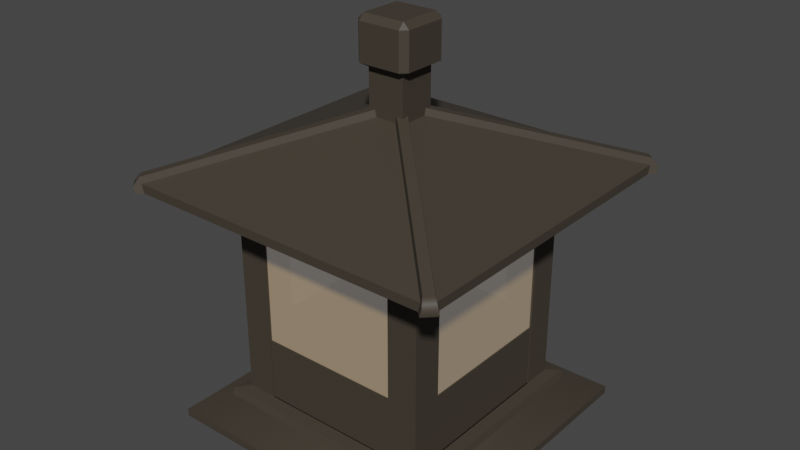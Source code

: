 # Source: lanternStub.blend  (saved by Blender 2.93.21; exported with 4.5.12 LTS)
import bpy
from mathutils import Matrix  # noqa: F401  (used for matrix-valued properties, if any)

bpy.ops.wm.read_factory_settings(use_empty=True)
scene = bpy.context.scene
scene.name = 'Scene'

# ---- collections
col_collection = bpy.data.collections.new('Collection'); scene.collection.children.link(col_collection)

# ---- materials (node trees are filled in below, after node groups)
mat_metall = bpy.data.materials.new('metall')
mat_metall.use_transparent_shadow = False
mat_metall.diffuse_color = (0.05195, 0.0422, 0.03065, 1.0)
mat_paper = bpy.data.materials.new('paper')
mat_paper.surface_render_method = 'BLENDED'
mat_paper.blend_method = 'BLEND'
mat_paper.use_transparent_shadow = False
mat_paper.diffuse_color = (0.3403, 0.2055, 0.06862, 0.6888)

# ---- material node trees
mat_metall.use_nodes = True; mat_metall.node_tree.nodes.clear()
_N = mat_metall.node_tree.nodes; _L = mat_metall.node_tree.links
n0 = _N.new('ShaderNodeBsdfPrincipled'); n0.name = 'Principled BSDF'; n0.location = (10, 300)
n0.distribution = 'GGX'
n0.subsurface_method = 'BURLEY'
n0.inputs[0].default_value = (0.05195, 0.0422, 0.03065, 1.0)
n0.inputs[2].default_value = 0.6
n0.inputs[3].default_value = 1.45
n0.inputs[27].default_value = (0.0, 0.0, 0.0, 1.0)
n0.inputs[28].default_value = 1.0
n1 = _N.new('ShaderNodeOutputMaterial'); n1.name = 'Material Output'; n1.location = (320, 270)
_L.new(n0.outputs[0], n1.inputs[0])
n1.is_active_output = True
mat_paper.use_nodes = True; mat_paper.node_tree.nodes.clear()
_N = mat_paper.node_tree.nodes; _L = mat_paper.node_tree.links
n0 = _N.new('ShaderNodeBsdfPrincipled'); n0.name = 'Principled BSDF'; n0.location = (10, 300)
n0.distribution = 'GGX'
n0.subsurface_method = 'BURLEY'
n0.inputs[0].default_value = (0.3403, 0.2055, 0.06862, 1.0)
n0.inputs[2].default_value = 0.6
n0.inputs[3].default_value = 1.45
n0.inputs[4].default_value = 0.6888
n0.inputs[27].default_value = (0.09091, 0.09091, 0.09091, 1.0)
n0.inputs[28].default_value = 1.0
n1 = _N.new('ShaderNodeOutputMaterial'); n1.name = 'Material Output'; n1.location = (320, 270)
_L.new(n0.outputs[0], n1.inputs[0])
n1.is_active_output = True

# ---- world
world_world = bpy.data.worlds.new('World'); scene.world = world_world
world_world.use_nodes = True; world_world.node_tree.nodes.clear()
_N = world_world.node_tree.nodes; _L = world_world.node_tree.links
n0 = _N.new('ShaderNodeOutputWorld'); n0.name = 'World Output'; n0.location = (300, 300)
n1 = _N.new('ShaderNodeBackground'); n1.name = 'Background'; n1.location = (10, 300)
n1.inputs[0].default_value = (0.05088, 0.05088, 0.05088, 1.0)
_L.new(n1.outputs[0], n0.inputs[0])
n0.is_active_output = True
world_world.color = (0.05088, 0.05088, 0.05088)
world_world.use_sun_shadow = False
world_world.sun_shadow_jitter_overblur = 0.0

# ---- meshes
me_chineselantern_metall_0 = bpy.data.meshes.new('ChineseLantern_metall_0')
me_chineselantern_metall_0.from_pydata([(-0.2137, -0.1669, 4.33), (-0.1667, -0.2139, 4.33), (-0.1667, -0.1669, 4.377), (0.1668, -0.1669, 4.377), (0.1668, -0.2139, 4.33), (0.2138, -0.1669, 4.33), (-0.2137, 0.1665, 4.33), (-0.1667, 0.1665, 4.377), (-0.1667, 0.2135, 4.33), (0.1668, 0.2135, 4.33), (0.1668, 0.1665, 4.377), (0.2138, 0.1665, 4.33), (0.7601, 0.7599, 1.276), (-0.76, 0.7599, 1.276), (-0.76, -0.7603, 1.276), (-0.76, 0.7599, 1.276), (0.7601, 0.7599, 1.276), (0.7601, -0.7603, 1.276), (0.7601, -0.7603, 1.276), (-0.76, -0.7603, 1.276), (-0.1667, -0.2139, 4.047), (-0.2137, -0.1669, 4.047), (-0.1462, -0.1464, 4.009), (-0.2137, 0.1665, 4.047), (-0.1667, 0.2135, 4.047), (-0.1462, 0.146, 4.009), (0.1668, 0.2135, 4.047), (0.2138, 0.1665, 4.047), (0.1463, 0.146, 4.009), (0.2138, -0.1669, 4.047), (0.1668, -0.2139, 4.047), (0.1463, -0.1464, 4.009), (-0.08425, -0.1358, 3.723), (-0.1361, -0.08396, 3.723), (-1.275, -1.223, 3.291), (-1.223, -1.274, 3.291), (-1.249, -1.316, 3.229), (-1.317, -1.249, 3.229), (-1.316, -1.234, 3.176), (-1.234, -1.316, 3.176), (-1.234, -1.316, 3.176), (-1.316, -1.234, 3.176), (-1.274, -1.191, 3.175), (-1.192, -1.274, 3.175), (-1.275, -1.223, 3.291), (-1.274, -1.191, 3.175), (-1.316, -1.234, 3.176), (-1.317, -1.249, 3.229), (-1.234, -1.316, 3.176), (-1.192, -1.274, 3.175), (-1.223, -1.274, 3.291), (-1.249, -1.316, 3.229), (-0.1082, -0.02544, 3.609), (-0.1361, -0.08396, 3.723), (-0.1082, -0.02544, 3.609), (-0.02573, -0.1079, 3.609), (-0.02573, -0.1079, 3.609), (-0.08425, -0.1358, 3.723), (0.08425, 0.1358, 3.723), (0.1361, 0.08396, 3.723), (1.275, 1.223, 3.291), (1.223, 1.274, 3.291), (1.249, 1.316, 3.229), (1.317, 1.249, 3.229), (1.316, 1.234, 3.176), (1.234, 1.316, 3.176), (1.234, 1.316, 3.176), (1.316, 1.234, 3.176), (1.274, 1.191, 3.175), (1.192, 1.274, 3.175), (1.275, 1.223, 3.291), (1.274, 1.191, 3.175), (1.316, 1.234, 3.176), (1.317, 1.249, 3.229), (1.234, 1.316, 3.176), (1.192, 1.274, 3.175), (1.223, 1.274, 3.291), (1.249, 1.316, 3.229), (0.1082, 0.02544, 3.609), (0.1361, 0.08396, 3.723), (0.1082, 0.02544, 3.609), (0.02573, 0.1079, 3.609), (0.02573, 0.1079, 3.609), (0.08425, 0.1358, 3.723), (0.5631, 0.7023, 2.016), (0.5631, 0.7853, 2.016), (-0.5631, 0.7853, 2.016), (-0.5631, 0.7023, 2.016), (-0.5631, 0.7023, 1.514), (-0.5631, 0.7853, 1.514), (0.5631, 0.7853, 1.514), (0.5631, 0.7023, 1.514), (0.5631, 0.7853, 1.514), (-0.5631, 0.7853, 1.514), (-0.5631, 0.7853, 2.016), (0.5631, 0.7853, 2.016), (-0.5631, 0.7023, 1.514), (0.5631, 0.7023, 1.514), (0.5631, 0.7023, 2.016), (-0.5631, 0.7023, 2.016), (0.5631, 0.7023, 2.994), (0.5631, 0.7853, 2.994), (-0.5631, 0.7853, 2.994), (-0.5631, 0.7023, 2.994), (-0.5631, 0.7023, 2.889), (-0.5631, 0.7853, 2.889), (0.5631, 0.7853, 2.889), (0.5631, 0.7023, 2.889), (0.5631, 0.7853, 2.889), (-0.5631, 0.7853, 2.889), (-0.5631, 0.7853, 2.994), (0.5631, 0.7853, 2.994), (-0.5631, 0.7023, 2.889), (0.5631, 0.7023, 2.889), (0.5631, 0.7023, 2.994), (-0.5631, 0.7023, 2.994), (0.5631, 0.7023, 3.217), (0.5631, 0.7853, 3.217), (-0.5631, 0.7853, 3.217), (-0.5631, 0.7023, 3.217), (-0.5631, 0.7023, 3.113), (-0.5631, 0.7853, 3.113), (0.5631, 0.7853, 3.113), (0.5631, 0.7023, 3.113), (0.5631, 0.7853, 3.113), (-0.5631, 0.7853, 3.113), (-0.5631, 0.7853, 3.217), (0.5631, 0.7853, 3.217), (-0.5631, 0.7023, 3.113), (0.5631, 0.7023, 3.113), (0.5631, 0.7023, 3.217), (-0.5631, 0.7023, 3.217), (-0.7916, -0.7916, 3.215), (0.7916, -0.7916, 3.215), (0.7916, 0.7916, 3.215), (-0.7916, 0.7916, 3.215), (-0.7916, 0.7916, 1.527), (0.7916, 0.7916, 1.527), (0.7916, -0.7916, 1.527), (-0.7916, -0.7916, 1.527), (-0.2137, -0.1669, 4.33), (-0.1667, -0.1669, 4.377), (-0.1667, 0.1665, 4.377), (-0.2137, 0.1665, 4.33), (-0.1667, -0.2139, 4.33), (-0.2137, -0.1669, 4.33), (-0.2137, -0.1669, 4.047), (-0.1667, -0.2139, 4.047), (-0.1667, -0.1669, 4.377), (-0.1667, -0.2139, 4.33), (0.1668, -0.2139, 4.33), (0.1668, -0.1669, 4.377), (0.1668, -0.1669, 4.377), (0.2138, -0.1669, 4.33), (0.2138, 0.1665, 4.33), (0.1668, 0.1665, 4.377), (0.2138, -0.1669, 4.33), (0.1668, -0.2139, 4.33), (0.1668, -0.2139, 4.047), (0.2138, -0.1669, 4.047), (-0.2137, 0.1665, 4.33), (-0.1667, 0.2135, 4.33), (-0.1667, 0.2135, 4.047), (-0.2137, 0.1665, 4.047), (-0.1667, 0.2135, 4.33), (-0.1667, 0.1665, 4.377), (0.1668, 0.1665, 4.377), (0.1668, 0.2135, 4.33), (0.1668, 0.2135, 4.33), (0.2138, 0.1665, 4.33), (0.2138, 0.1665, 4.047), (0.1668, 0.2135, 4.047), (-0.1667, -0.2139, 4.33), (-0.1667, -0.2139, 4.047), (0.1668, -0.2139, 4.047), (0.1668, -0.2139, 4.33), (-0.1667, -0.1669, 4.377), (0.1668, -0.1669, 4.377), (0.1668, 0.1665, 4.377), (-0.1667, 0.1665, 4.377), (-0.1667, 0.2135, 4.33), (0.1668, 0.2135, 4.33), (0.1668, 0.2135, 4.047), (-0.1667, 0.2135, 4.047), (0.2138, -0.1669, 4.33), (0.2138, -0.1669, 4.047), (0.2138, 0.1665, 4.047), (0.2138, 0.1665, 4.33), (-0.2137, 0.1665, 4.33), (-0.2137, 0.1665, 4.047), (-0.2137, -0.1669, 4.047), (-0.2137, -0.1669, 4.33), (-1.139, 1.139, 1.337), (1.139, 1.139, 1.337), (1.139, 1.139, 1.276), (-1.139, 1.139, 1.276), (-1.139, 1.139, 1.276), (-1.139, -1.139, 1.276), (-1.139, -1.139, 1.337), (-1.139, 1.139, 1.337), (-1.139, -1.139, 1.276), (-1.139, 1.139, 1.276), (-0.76, 0.7599, 1.276), (-0.76, -0.7603, 1.276), (1.139, 1.139, 1.276), (0.7601, 0.7599, 1.276), (-0.897, 0.8969, 1.455), (0.8971, 0.8969, 1.455), (1.139, 1.139, 1.337), (-1.139, 1.139, 1.337), (-0.897, -0.8973, 1.455), (-1.139, -1.139, 1.337), (-0.8804, 0.8803, 1.513), (0.8805, 0.8803, 1.513), (0.8971, 0.8969, 1.455), (-0.897, 0.8969, 1.455), (-0.8804, -0.8807, 1.513), (-0.8804, 0.8803, 1.513), (-0.897, 0.8969, 1.455), (-0.897, -0.8973, 1.455), (0.7916, 0.7916, 1.527), (0.8805, 0.8803, 1.513), (-0.8804, 0.8803, 1.513), (-0.7916, 0.7916, 1.527), (-0.7916, 0.7916, 1.527), (-0.8804, 0.8803, 1.513), (-0.8804, -0.8807, 1.513), (-0.7916, -0.7916, 1.527), (-1.273, 1.273, 3.176), (-1.273, -1.273, 3.176), (-1.273, -1.273, 3.242), (-1.273, 1.273, 3.242), (-1.273, 1.273, 3.242), (1.273, 1.273, 3.242), (1.273, 1.273, 3.176), (-1.273, 1.273, 3.176), (1.139, -1.139, 1.276), (0.7601, -0.7603, 1.276), (-0.7916, -0.7916, 3.215), (-1.273, -1.273, 3.176), (-1.273, 1.273, 3.176), (-0.7916, 0.7916, 3.215), (-1.273, 1.273, 3.176), (1.273, 1.273, 3.176), (0.7916, 0.7916, 3.215), (-0.8804, -0.8807, 1.513), (0.8805, -0.8807, 1.513), (0.7916, -0.7916, 1.527), (-0.7916, -0.7916, 1.527), (0.8805, -0.8807, 1.513), (0.8805, 0.8803, 1.513), (0.7916, 0.7916, 1.527), (0.7916, -0.7916, 1.527), (0.8971, -0.8973, 1.455), (0.8971, 0.8969, 1.455), (0.8805, 0.8803, 1.513), (0.8805, -0.8807, 1.513), (-0.897, -0.8973, 1.455), (0.8971, -0.8973, 1.455), (0.8805, -0.8807, 1.513), (-0.8804, -0.8807, 1.513), (1.139, -1.139, 1.337), (0.8971, -0.8973, 1.455), (1.139, 1.139, 1.337), (0.8971, 0.8969, 1.455), (-1.139, -1.139, 1.276), (1.139, -1.139, 1.276), (1.139, -1.139, 1.337), (-1.139, -1.139, 1.337), (1.139, -1.139, 1.276), (1.139, 1.139, 1.276), (1.139, 1.139, 1.337), (1.139, -1.139, 1.337), (-1.273, 1.273, 3.242), (-1.273, -1.273, 3.242), (-0.1462, -0.1464, 3.668), (-0.1462, 0.146, 3.668), (1.273, 1.273, 3.242), (-1.273, 1.273, 3.242), (-0.1462, 0.146, 3.668), (0.1463, 0.146, 3.668), (-0.1462, 0.146, 3.668), (-0.1462, -0.1464, 3.668), (-0.1462, -0.1464, 4.009), (-0.1462, 0.146, 4.009), (0.1463, 0.146, 3.668), (-0.1462, 0.146, 3.668), (-0.1462, 0.146, 4.009), (0.1463, 0.146, 4.009), (1.273, 1.273, 3.242), (0.1463, 0.146, 3.668), (0.1463, -0.1464, 3.668), (1.273, -1.273, 3.242), (-0.1462, -0.1464, 3.668), (0.1463, -0.1464, 3.668), (0.1463, -0.1464, 4.009), (-0.1462, -0.1464, 4.009), (0.1463, -0.1464, 3.668), (0.1463, 0.146, 3.668), (0.1463, 0.146, 4.009), (0.1463, -0.1464, 4.009), (0.7916, -0.7916, 3.215), (1.273, -1.273, 3.176), (-1.273, -1.273, 3.176), (1.273, -1.273, 3.176), (1.273, -1.273, 3.242), (-1.273, -1.273, 3.242), (1.273, -1.273, 3.176), (1.273, 1.273, 3.176), (1.273, 1.273, 3.242), (1.273, -1.273, 3.242), (0.1668, -0.2139, 4.047), (-0.1667, -0.2139, 4.047), (-0.1462, -0.1464, 4.009), (0.1463, -0.1464, 4.009), (-0.2137, -0.1669, 4.047), (-0.2137, 0.1665, 4.047), (-0.1462, 0.146, 4.009), (-0.1462, -0.1464, 4.009), (-0.1667, 0.2135, 4.047), (0.1668, 0.2135, 4.047), (0.1463, 0.146, 4.009), (-0.1462, 0.146, 4.009), (0.2138, 0.1665, 4.047), (0.2138, -0.1669, 4.047), (0.1463, -0.1464, 4.009), (0.1463, 0.146, 4.009), (-0.1462, -0.1464, 3.668), (-1.273, -1.273, 3.242), (1.273, -1.273, 3.242), (0.1463, -0.1464, 3.668), (-0.7916, 0.7916, 1.527), (-0.7916, -0.7916, 1.527), (0.7916, -0.7916, 1.527), (0.7916, 0.7916, 1.527), (-0.7916, -0.7916, 3.215), (-0.7916, 0.7916, 3.215), (0.7916, 0.7916, 3.215), (0.7916, -0.7916, 3.215), (0.1358, -0.08425, 3.723), (0.08396, -0.1361, 3.723), (1.223, -1.275, 3.291), (1.274, -1.223, 3.291), (1.316, -1.249, 3.229), (1.249, -1.317, 3.229), (1.234, -1.316, 3.176), (1.316, -1.234, 3.176), (1.316, -1.234, 3.176), (1.234, -1.316, 3.176), (1.191, -1.274, 3.175), (1.274, -1.192, 3.175), (1.223, -1.275, 3.291), (1.191, -1.274, 3.175), (1.234, -1.316, 3.176), (1.249, -1.317, 3.229), (1.316, -1.234, 3.176), (1.274, -1.192, 3.175), (1.274, -1.223, 3.291), (1.316, -1.249, 3.229), (0.02544, -0.1082, 3.609), (0.08396, -0.1361, 3.723), (0.02544, -0.1082, 3.609), (0.1079, -0.02573, 3.609), (0.1079, -0.02573, 3.609), (0.1358, -0.08425, 3.723), (-0.1358, 0.08425, 3.723), (-0.08396, 0.1361, 3.723), (-1.223, 1.275, 3.291), (-1.274, 1.223, 3.291), (-1.316, 1.249, 3.229), (-1.249, 1.317, 3.229), (-1.234, 1.316, 3.176), (-1.316, 1.234, 3.176), (-1.316, 1.234, 3.176), (-1.234, 1.316, 3.176), (-1.191, 1.274, 3.175), (-1.274, 1.192, 3.175), (-1.223, 1.275, 3.291), (-1.191, 1.274, 3.175), (-1.234, 1.316, 3.176), (-1.249, 1.317, 3.229), (-1.316, 1.234, 3.176), (-1.274, 1.192, 3.175), (-1.274, 1.223, 3.291), (-1.316, 1.249, 3.229), (-0.02544, 0.1082, 3.609), (-0.08396, 0.1361, 3.723), (-0.02544, 0.1082, 3.609), (-0.1079, 0.02573, 3.609), (-0.1079, 0.02573, 3.609), (-0.1358, 0.08425, 3.723), (0.7023, -0.5631, 2.016), (0.7844, -0.5674, 2.016), (0.7844, 0.5674, 2.016), (0.7023, 0.5631, 2.016), (0.7023, 0.5631, 1.514), (0.7844, 0.5674, 1.514), (0.7844, -0.5674, 1.514), (0.7023, -0.5631, 1.514), (0.7844, -0.5674, 1.514), (0.7844, 0.5674, 1.514), (0.7844, 0.5674, 2.016), (0.7844, -0.5674, 2.016), (0.7023, 0.5631, 1.514), (0.7023, -0.5631, 1.514), (0.7023, -0.5631, 2.016), (0.7023, 0.5631, 2.016), (0.7023, -0.5631, 2.994), (0.7844, -0.5674, 2.994), (0.7844, 0.5674, 2.994), (0.7023, 0.5631, 2.994), (0.7023, 0.5631, 2.889), (0.7844, 0.5674, 2.889), (0.7844, -0.5674, 2.889), (0.7023, -0.5631, 2.889), (0.7844, -0.5674, 2.889), (0.7844, 0.5674, 2.889), (0.7844, 0.5674, 2.994), (0.7844, -0.5674, 2.994), (0.7023, 0.5631, 2.889), (0.7023, -0.5631, 2.889), (0.7023, -0.5631, 2.994), (0.7023, 0.5631, 2.994), (0.7023, -0.5631, 3.217), (0.7844, -0.5674, 3.217), (0.7844, 0.5674, 3.217), (0.7023, 0.5631, 3.217), (0.7023, 0.5631, 3.113), (0.7844, 0.5674, 3.113), (0.7844, -0.5674, 3.113), (0.7023, -0.5631, 3.113), (0.7844, -0.5674, 3.113), (0.7844, 0.5674, 3.113), (0.7844, 0.5674, 3.217), (0.7844, -0.5674, 3.217), (0.7023, 0.5631, 3.113), (0.7023, -0.5631, 3.113), (0.7023, -0.5631, 3.217), (0.7023, 0.5631, 3.217), (-0.5631, -0.7023, 2.016), (-0.5631, -0.7853, 2.016), (0.5631, -0.7853, 2.016), (0.5631, -0.7023, 2.016), (0.5631, -0.7023, 1.514), (0.5631, -0.7853, 1.514), (-0.5631, -0.7853, 1.514), (-0.5631, -0.7023, 1.514), (-0.5631, -0.7853, 1.514), (0.5631, -0.7853, 1.514), (0.5631, -0.7853, 2.016), (-0.5631, -0.7853, 2.016), (0.5631, -0.7023, 1.514), (-0.5631, -0.7023, 1.514), (-0.5631, -0.7023, 2.016), (0.5631, -0.7023, 2.016), (-0.5631, -0.7023, 2.994), (-0.5631, -0.7853, 2.994), (0.5631, -0.7853, 2.994), (0.5631, -0.7023, 2.994), (0.5631, -0.7023, 2.889), (0.5631, -0.7853, 2.889), (-0.5631, -0.7853, 2.889), (-0.5631, -0.7023, 2.889), (-0.5631, -0.7853, 2.889), (0.5631, -0.7853, 2.889), (0.5631, -0.7853, 2.994), (-0.5631, -0.7853, 2.994), (0.5631, -0.7023, 2.889), (-0.5631, -0.7023, 2.889), (-0.5631, -0.7023, 2.994), (0.5631, -0.7023, 2.994), (-0.5631, -0.7023, 3.217), (-0.5631, -0.7853, 3.217), (0.5631, -0.7853, 3.217), (0.5631, -0.7023, 3.217), (0.5631, -0.7023, 3.113), (0.5631, -0.7853, 3.113), (-0.5631, -0.7853, 3.113), (-0.5631, -0.7023, 3.113), (-0.5631, -0.7853, 3.113), (0.5631, -0.7853, 3.113), (0.5631, -0.7853, 3.217), (-0.5631, -0.7853, 3.217), (0.5631, -0.7023, 3.113), (-0.5631, -0.7023, 3.113), (-0.5631, -0.7023, 3.217), (0.5631, -0.7023, 3.217), (-0.7023, 0.5631, 2.016), (-0.7844, 0.5674, 2.016), (-0.7844, -0.5674, 2.016), (-0.7023, -0.5631, 2.016), (-0.7023, -0.5631, 1.514), (-0.7844, -0.5674, 1.514), (-0.7844, 0.5674, 1.514), (-0.7023, 0.5631, 1.514), (-0.7844, 0.5674, 1.514), (-0.7844, -0.5674, 1.514), (-0.7844, -0.5674, 2.016), (-0.7844, 0.5674, 2.016), (-0.7023, -0.5631, 1.514), (-0.7023, 0.5631, 1.514), (-0.7023, 0.5631, 2.016), (-0.7023, -0.5631, 2.016), (-0.7023, 0.5631, 2.994), (-0.7844, 0.5674, 2.994), (-0.7844, -0.5674, 2.994), (-0.7023, -0.5631, 2.994), (-0.7023, -0.5631, 2.889), (-0.7844, -0.5674, 2.889), (-0.7844, 0.5674, 2.889), (-0.7023, 0.5631, 2.889), (-0.7844, 0.5674, 2.889), (-0.7844, -0.5674, 2.889), (-0.7844, -0.5674, 2.994), (-0.7844, 0.5674, 2.994), (-0.7023, -0.5631, 2.889), (-0.7023, 0.5631, 2.889), (-0.7023, 0.5631, 2.994), (-0.7023, -0.5631, 2.994), (-0.7023, 0.5631, 3.217), (-0.7844, 0.5674, 3.217), (-0.7844, -0.5674, 3.217), (-0.7023, -0.5631, 3.217), (-0.7023, -0.5631, 3.113), (-0.7844, -0.5674, 3.113), (-0.7844, 0.5674, 3.113), (-0.7023, 0.5631, 3.113), (-0.7844, 0.5674, 3.113), (-0.7844, -0.5674, 3.113), (-0.7844, -0.5674, 3.217), (-0.7844, 0.5674, 3.217), (-0.7023, -0.5631, 3.113), (-0.7023, 0.5631, 3.113), (-0.7023, 0.5631, 3.217), (-0.7023, -0.5631, 3.217), (0.5554, -0.5554, 3.234), (0.7916, -0.5554, 3.234), (0.7916, -0.5554, 1.491), (0.5554, -0.5554, 1.491), (0.5554, -0.7916, 3.234), (0.5554, -0.5554, 3.234), (0.5554, -0.5554, 1.491), (0.5554, -0.7916, 1.491), (0.7916, -0.7916, 1.491), (0.7916, -0.5554, 1.491), (0.7916, -0.5554, 3.234), (0.7916, -0.7916, 3.234), (0.5554, -0.7916, 1.491), (0.7916, -0.7916, 1.491), (0.7916, -0.7916, 3.234), (0.5554, -0.7916, 3.234), (-0.7916, -0.7916, 1.491), (-0.5554, -0.7916, 1.491), (-0.5554, -0.7916, 3.234), (-0.7916, -0.7916, 3.234), (-0.5554, -0.5554, 3.234), (-0.5554, -0.7916, 3.234), (-0.5554, -0.7916, 1.491), (-0.5554, -0.5554, 1.491), (0.5554, 0.5554, 1.491), (0.7916, 0.5554, 1.491), (0.7916, 0.5554, 3.234), (0.5554, 0.5554, 3.234), (0.7916, 0.5554, 1.491), (0.7916, 0.7916, 1.491), (0.7916, 0.7916, 3.234), (0.7916, 0.5554, 3.234), (-0.7916, -0.5554, 3.234), (-0.5554, -0.5554, 3.234), (-0.5554, -0.5554, 1.491), (-0.7916, -0.5554, 1.491), (-0.7916, -0.5554, 1.491), (-0.7916, -0.7916, 1.491), (-0.7916, -0.7916, 3.234), (-0.7916, -0.5554, 3.234), (0.5554, 0.7916, 3.234), (0.7916, 0.7916, 3.234), (0.7916, 0.7916, 1.491), (0.5554, 0.7916, 1.491), (0.5554, 0.5554, 3.234), (0.5554, 0.7916, 3.234), (0.5554, 0.7916, 1.491), (0.5554, 0.5554, 1.491), (-0.7916, 0.5554, 1.491), (-0.5554, 0.5554, 1.491), (-0.5554, 0.5554, 3.234), (-0.7916, 0.5554, 3.234), (-0.5554, 0.7916, 3.234), (-0.5554, 0.5554, 3.234), (-0.5554, 0.5554, 1.491), (-0.5554, 0.7916, 1.491), (-0.7916, 0.7916, 3.234), (-0.5554, 0.7916, 3.234), (-0.5554, 0.7916, 1.491), (-0.7916, 0.7916, 1.491), (-0.7916, 0.7916, 1.491), (-0.7916, 0.5554, 1.491), (-0.7916, 0.5554, 3.234), (-0.7916, 0.7916, 3.234)], [(18, 19), (12, 13)], [(0, 1, 2), (3, 4, 5), (6, 7, 8), (9, 10, 11), (237, 203, 202, 205), (20, 21, 22), (23, 24, 25), (26, 27, 28), (29, 30, 31), (15, 16, 17, 14), (32, 33, 34), (32, 34, 35), (36, 37, 38), (36, 38, 39), (40, 41, 42), (40, 42, 43), (44, 45, 46), (44, 46, 47), (48, 49, 50), (48, 50, 51), (36, 35, 34), (36, 34, 37), (52, 45, 44), (52, 44, 53), (43, 42, 54), (43, 54, 55), (50, 49, 56), (50, 56, 57), (58, 59, 60), (58, 60, 61), (62, 63, 64), (62, 64, 65), (66, 67, 68), (66, 68, 69), (70, 71, 72), (70, 72, 73), (74, 75, 76), (74, 76, 77), (62, 61, 60), (62, 60, 63), (78, 71, 70), (78, 70, 79), (69, 68, 80), (69, 80, 81), (76, 75, 82), (76, 82, 83), (84, 85, 86), (84, 86, 87), (88, 89, 90), (88, 90, 91), (92, 93, 94), (92, 94, 95), (96, 97, 98), (96, 98, 99), (100, 101, 102), (100, 102, 103), (104, 105, 106), (104, 106, 107), (108, 109, 110), (108, 110, 111), (112, 113, 114), (112, 114, 115), (116, 117, 118), (116, 118, 119), (120, 121, 122), (120, 122, 123), (124, 125, 126), (124, 126, 127), (128, 129, 130), (128, 130, 131), (132, 133, 134), (132, 134, 135), (136, 137, 138), (136, 138, 139), (140, 141, 142), (140, 142, 143), (144, 145, 146), (144, 146, 147), (148, 149, 150), (148, 150, 151), (152, 153, 154), (152, 154, 155), (156, 157, 158), (156, 158, 159), (160, 161, 162), (160, 162, 163), (164, 165, 166), (164, 166, 167), (168, 169, 170), (168, 170, 171), (172, 173, 174), (172, 174, 175), (176, 177, 178), (176, 178, 179), (180, 181, 182), (180, 182, 183), (184, 185, 186), (184, 186, 187), (188, 189, 190), (188, 190, 191), (192, 193, 194), (192, 194, 195), (196, 197, 198), (196, 198, 199), (200, 201, 202), (200, 202, 203), (201, 204, 205), (201, 205, 202), (206, 207, 208), (206, 208, 209), (210, 206, 209), (210, 209, 211), (212, 213, 214), (212, 214, 215), (216, 217, 218), (216, 218, 219), (220, 221, 222), (220, 222, 223), (224, 225, 226), (224, 226, 227), (228, 229, 230), (228, 230, 231), (232, 233, 234), (232, 234, 235), (236, 200, 203), (236, 203, 237), (204, 236, 237), (204, 237, 205), (238, 239, 240), (238, 240, 241), (241, 242, 243), (241, 243, 244), (245, 246, 247), (245, 247, 248), (249, 250, 251), (249, 251, 252), (253, 254, 255), (253, 255, 256), (257, 258, 259), (257, 259, 260), (211, 261, 262), (211, 262, 210), (261, 263, 264), (261, 264, 262), (265, 266, 267), (265, 267, 268), (269, 270, 271), (269, 271, 272), (273, 274, 275), (273, 275, 276), (277, 278, 279), (277, 279, 280), (281, 282, 283), (281, 283, 284), (285, 286, 287), (285, 287, 288), (289, 290, 291), (289, 291, 292), (293, 294, 295), (293, 295, 296), (297, 298, 299), (297, 299, 300), (301, 302, 239), (301, 239, 238), (302, 301, 244), (302, 244, 243), (303, 304, 305), (303, 305, 306), (307, 308, 309), (307, 309, 310), (311, 312, 313), (311, 313, 314), (315, 316, 317), (315, 317, 318), (319, 320, 321), (319, 321, 322), (323, 324, 325), (323, 325, 326), (327, 328, 329), (327, 329, 330), (331, 332, 333), (331, 333, 334), (335, 336, 337), (335, 337, 338), (339, 340, 341), (339, 341, 342), (343, 344, 345), (343, 345, 346), (347, 348, 349), (347, 349, 350), (351, 352, 353), (351, 353, 354), (355, 356, 357), (355, 357, 358), (343, 342, 341), (343, 341, 344), (359, 352, 351), (359, 351, 360), (350, 349, 361), (350, 361, 362), (357, 356, 363), (357, 363, 364), (365, 366, 367), (365, 367, 368), (369, 370, 371), (369, 371, 372), (373, 374, 375), (373, 375, 376), (377, 378, 379), (377, 379, 380), (381, 382, 383), (381, 383, 384), (369, 368, 367), (369, 367, 370), (385, 378, 377), (385, 377, 386), (376, 375, 387), (376, 387, 388), (383, 382, 389), (383, 389, 390), (391, 392, 393), (391, 393, 394), (395, 396, 397), (395, 397, 398), (399, 400, 401), (399, 401, 402), (403, 404, 405), (403, 405, 406), (407, 408, 409), (407, 409, 410), (411, 412, 413), (411, 413, 414), (415, 416, 417), (415, 417, 418), (419, 420, 421), (419, 421, 422), (423, 424, 425), (423, 425, 426), (427, 428, 429), (427, 429, 430), (431, 432, 433), (431, 433, 434), (435, 436, 437), (435, 437, 438), (439, 440, 441), (439, 441, 442), (443, 444, 445), (443, 445, 446), (447, 448, 449), (447, 449, 450), (451, 452, 453), (451, 453, 454), (455, 456, 457), (455, 457, 458), (459, 460, 461), (459, 461, 462), (463, 464, 465), (463, 465, 466), (467, 468, 469), (467, 469, 470), (471, 472, 473), (471, 473, 474), (475, 476, 477), (475, 477, 478), (479, 480, 481), (479, 481, 482), (483, 484, 485), (483, 485, 486), (487, 488, 489), (487, 489, 490), (491, 492, 493), (491, 493, 494), (495, 496, 497), (495, 497, 498), (499, 500, 501), (499, 501, 502), (503, 504, 505), (503, 505, 506), (507, 508, 509), (507, 509, 510), (511, 512, 513), (511, 513, 514), (515, 516, 517), (515, 517, 518), (519, 520, 521), (519, 521, 522), (523, 524, 525), (523, 525, 526), (527, 528, 529), (527, 529, 530), (531, 532, 533), (531, 533, 534), (535, 536, 537), (535, 537, 538), (539, 540, 541), (539, 541, 542), (543, 544, 545), (543, 545, 546), (547, 548, 549), (547, 549, 550), (551, 552, 553), (551, 553, 554), (555, 556, 557), (555, 557, 558), (559, 560, 561), (559, 561, 562), (563, 564, 565), (563, 565, 566), (567, 568, 569), (567, 569, 570), (571, 572, 573), (571, 573, 574), (575, 576, 577), (575, 577, 578), (579, 580, 581), (579, 581, 582), (583, 584, 585), (583, 585, 586), (587, 588, 589), (587, 589, 590), (591, 592, 593), (591, 593, 594), (595, 596, 597), (595, 597, 598)])
me_chineselantern_metall_0.polygons.foreach_set('use_smooth', [0, 0, 0, 0, 0, 0, 0, 0, 0, 0, 1, 1, 1, 1, 1, 1, 1, 1, 1, 1, 1, 1, 1, 1, 1, 1, 1, 1, 1, 1, 1, 1, 1, 1, 1, 1, 1, 1, 1, 1, 1, 1, 1, 1, 1, 1, 0, 0, 0, 0, 0, 0, 0, 0, 0, 0, 0, 0, 0, 0, 0, 0, 0, 0, 0, 0, 0, 0, 0, 0, 0, 0, 0, 0, 0, 0, 0, 0, 0, 0, 0, 0, 0, 0, 0, 0, 0, 0, 0, 0, 0, 0, 0, 0, 0, 0, 0, 0, 0, 0, 0, 0, 0, 0, 0, 0, 0, 0, 1, 1, 1, 1, 0, 0, 0, 0, 0, 0, 0, 0, 0, 0, 0, 0, 0, 0, 0, 0, 1, 1, 1, 1, 0, 0, 0, 0, 0, 0, 0, 0, 1, 1, 1, 1, 0, 0, 0, 0, 0, 0, 0, 0, 0, 0, 0, 0, 0, 0, 0, 0, 0, 0, 1, 1, 1, 1, 0, 0, 0, 0, 0, 0, 0, 0, 0, 0, 0, 0, 0, 0, 0, 0, 0, 0, 1, 1, 1, 1, 1, 1, 1, 1, 1, 1, 1, 1, 1, 1, 1, 1, 1, 1, 1, 1, 1, 1, 1, 1, 1, 1, 1, 1, 1, 1, 1, 1, 1, 1, 1, 1, 0, 0, 0, 0, 0, 0, 0, 0, 0, 0, 0, 0, 0, 0, 0, 0, 0, 0, 0, 0, 0, 0, 0, 0, 0, 0, 0, 0, 0, 0, 0, 0, 0, 0, 0, 0, 0, 0, 0, 0, 0, 0, 0, 0, 0, 0, 0, 0, 0, 0, 0, 0, 0, 0, 0, 0, 0, 0, 0, 0, 0, 0, 0, 0, 0, 0, 0, 0, 0, 0, 0, 0, 0, 0, 0, 0, 0, 0, 0, 0, 0, 0, 0, 0, 0, 0, 0, 0, 0, 0, 0, 0, 0, 0, 0, 0, 0, 0, 0, 0, 0, 0, 0, 0])
_uv = me_chineselantern_metall_0.uv_layers.new(name='UVMap')
_uv.uv.foreach_set('vector', [0.3475, 0.7775, 0.4025, 0.7775, 0.4025, 0.7225, 0.5975, 0.7225, 0.5975, 0.7775, 0.6525, 0.7775, 0.375, 0.5275, 0.4025, 0.5275, 0.4025, 0.4725, 0.5975, 0.4725, 0.5975, 0.5275, 0.625, 0.5275, 0.625, 0.0, 0.375, 0.0, 0.375, 0.25, 0.625, 0.25, 0.4025, 1.0, 0.3475, 1.0, 0.4881, 0.644, 0.375, 0.2225, 0.4025, 0.25, 0.3458, 0.3848, 0.5975, 0.25, 0.625, 0.2225, 0.4835, 0.1608, 0.6525, 1.0, 0.5975, 1.0, 0.5687, 0.3763, 0.0, 0.0, 0.0, 0.0, 0.0, 0.0, 0.0, 0.0, 0.375, 0.75, 0.625, 0.75, 0.625, 0.5085, 0.375, 0.75, 0.625, 0.5085, 0.375, 0.5085, 0.375, 0.375, 0.625, 0.375, 0.625, 0.25, 0.375, 0.375, 0.625, 0.25, 0.375, 0.25, 0.375, 0.25, 0.625, 0.25, 0.625, 0.2409, 0.375, 0.25, 0.625, 0.2409, 0.375, 0.2409, 0.8665, 0.75, 0.8659, 1.0, 0.875, 1.0, 0.8665, 0.75, 0.875, 1.0, 0.875, 0.875, 0.125, 1.0, 0.1341, 1.0, 0.1335, 0.75, 0.125, 1.0, 0.1335, 0.75, 0.125, 0.875, 0.375, 0.375, 0.375, 0.5085, 0.625, 0.5085, 0.375, 0.375, 0.625, 0.5085, 0.625, 0.375, 0.625, 1.0, 0.8659, 1.0, 0.8665, 0.75, 0.625, 1.0, 0.8665, 0.75, 0.625, 0.75, 0.375, 0.2409, 0.625, 0.2409, 0.625, 0.0, 0.375, 0.2409, 0.625, 0.0, 0.375, 0.0, 0.1335, 0.75, 0.1341, 1.0, 0.375, 1.0, 0.1335, 0.75, 0.375, 1.0, 0.375, 0.75, 0.375, 0.75, 0.625, 0.75, 0.625, 0.5085, 0.375, 0.75, 0.625, 0.5085, 0.375, 0.5085, 0.375, 0.375, 0.625, 0.375, 0.625, 0.25, 0.375, 0.375, 0.625, 0.25, 0.375, 0.25, 0.375, 0.25, 0.625, 0.25, 0.625, 0.2409, 0.375, 0.25, 0.625, 0.2409, 0.375, 0.2409, 0.8665, 0.75, 0.8659, 1.0, 0.875, 1.0, 0.8665, 0.75, 0.875, 1.0, 0.875, 0.875, 0.125, 1.0, 0.1341, 1.0, 0.1335, 0.75, 0.125, 1.0, 0.1335, 0.75, 0.125, 0.875, 0.375, 0.375, 0.375, 0.5085, 0.625, 0.5085, 0.375, 0.375, 0.625, 0.5085, 0.625, 0.375, 0.625, 1.0, 0.8659, 1.0, 0.8665, 0.75, 0.625, 1.0, 0.8665, 0.75, 0.625, 0.75, 0.375, 0.2409, 0.625, 0.2409, 0.625, 0.0, 0.375, 0.2409, 0.625, 0.0, 0.375, 0.0, 0.1335, 0.75, 0.1341, 1.0, 0.375, 1.0, 0.1335, 0.75, 0.375, 1.0, 0.375, 0.75, 0.375, 0.75, 0.625, 0.75, 0.625, 0.5, 0.375, 0.75, 0.625, 0.5, 0.375, 0.5, 0.375, 0.25, 0.625, 0.25, 0.625, 0.0, 0.375, 0.25, 0.625, 0.0, 0.375, 0.0, 0.625, 1.0, 0.875, 1.0, 0.875, 0.75, 0.625, 1.0, 0.875, 0.75, 0.625, 0.75, 0.125, 1.0, 0.375, 1.0, 0.375, 0.75, 0.125, 1.0, 0.375, 0.75, 0.125, 0.75, 0.375, 0.75, 0.625, 0.75, 0.625, 0.5, 0.375, 0.75, 0.625, 0.5, 0.375, 0.5, 0.375, 0.25, 0.625, 0.25, 0.625, 0.0, 0.375, 0.25, 0.625, 0.0, 0.375, 0.0, 0.625, 1.0, 0.875, 1.0, 0.875, 0.75, 0.625, 1.0, 0.875, 0.75, 0.625, 0.75, 0.125, 1.0, 0.375, 1.0, 0.375, 0.75, 0.125, 1.0, 0.375, 0.75, 0.125, 0.75, 0.375, 0.75, 0.625, 0.75, 0.625, 0.5, 0.375, 0.75, 0.625, 0.5, 0.375, 0.5, 0.375, 0.25, 0.625, 0.25, 0.625, 0.0, 0.375, 0.25, 0.625, 0.0, 0.375, 0.0, 0.625, 1.0, 0.875, 1.0, 0.875, 0.75, 0.625, 1.0, 0.875, 0.75, 0.625, 0.75, 0.125, 1.0, 0.375, 1.0, 0.375, 0.75, 0.125, 1.0, 0.375, 0.75, 0.125, 0.75, 0.375, 0.75, 0.625, 0.75, 0.625, 0.5, 0.375, 0.75, 0.625, 0.5, 0.375, 0.5, 0.375, 0.25, 0.625, 0.25, 0.625, 4.888e-06, 0.375, 0.25, 0.625, 4.888e-06, 0.375, 6.02e-06, 0.375, 0.7225, 0.4025, 0.7225, 0.4025, 0.5275, 0.375, 0.7225, 0.4025, 0.5275, 0.375, 0.5275, 0.4025, 0.7775, 0.3475, 0.7775, 0.3475, 1.0, 0.4025, 0.7775, 0.3475, 1.0, 0.4025, 1.0, 0.4025, 0.7225, 0.4025, 0.7775, 0.5975, 0.7775, 0.4025, 0.7225, 0.5975, 0.7775, 0.5975, 0.7225, 0.5975, 0.7225, 0.625, 0.7225, 0.625, 0.5275, 0.5975, 0.7225, 0.625, 0.5275, 0.5975, 0.5275, 0.6525, 0.7775, 0.5975, 0.7775, 0.5975, 1.0, 0.6525, 0.7775, 0.5975, 1.0, 0.6525, 1.0, 0.375, 0.4725, 0.4025, 0.4725, 0.4025, 0.25, 0.375, 0.4725, 0.4025, 0.25, 0.375, 0.2225, 0.4025, 0.4725, 0.4025, 0.5275, 0.5975, 0.5275, 0.4025, 0.4725, 0.5975, 0.5275, 0.5975, 0.4725, 0.5975, 0.4725, 0.625, 0.4725, 0.625, 0.2225, 0.5975, 0.4725, 0.625, 0.2225, 0.5975, 0.25, 0.4025, 0.7775, 0.4025, 1.0, 0.5975, 1.0, 0.4025, 0.7775, 0.5975, 1.0, 0.5975, 0.7775, 0.4025, 0.7225, 0.5975, 0.7225, 0.5975, 0.5275, 0.4025, 0.7225, 0.5975, 0.5275, 0.4025, 0.5275, 0.4025, 0.4725, 0.5975, 0.4725, 0.5975, 0.25, 0.4025, 0.4725, 0.5975, 0.25, 0.4025, 0.25, 0.6525, 0.7775, 0.6525, 1.0, 0.8475, 1.0, 0.6525, 0.7775, 0.8475, 1.0, 0.8475, 0.7775, 0.1525, 0.7775, 0.1525, 1.0, 0.3475, 1.0, 0.1525, 0.7775, 0.3475, 1.0, 0.3475, 0.7775, 0.375, 0.5, 0.625, 0.5, 0.625, 0.25, 0.375, 0.5, 0.625, 0.25, 0.375, 0.25, 0.125, 1.0, 0.375, 1.0, 0.375, 0.75, 0.125, 1.0, 0.375, 0.75, 0.125, 0.75, 0.375, 0.0, 0.375, 0.25, 0.375, 0.25, 0.375, 0.0, 0.375, 0.25, 0.375, 0.0, 0.375, 0.25, 0.625, 0.25, 0.625, 0.25, 0.375, 0.25, 0.625, 0.25, 0.375, 0.25, 0.2379, 0.5816, 0.7313, 0.6323, 0.625, 0.5, 0.2379, 0.5816, 0.625, 0.5, 0.125, 0.75, 0.4245, 0.7296, 0.2379, 0.5816, 0.125, 0.75, 0.4245, 0.7296, 0.125, 0.75, 0.375, 0.75, 0.2662, 0.5395, 0.7579, 0.6653, 0.7313, 0.6323, 0.2662, 0.5395, 0.7313, 0.6323, 0.2379, 0.5816, 0.4369, 0.7245, 0.2662, 0.5395, 0.2379, 0.5816, 0.4369, 0.7245, 0.2379, 0.5816, 0.4245, 0.7296, 0.7943, 0.6666, 0.7579, 0.6653, 0.2662, 0.5395, 0.7943, 0.6666, 0.2662, 0.5395, 0.3444, 0.506, 0.3218, 0.489, 0.2662, 0.5395, 0.4369, 0.7245, 0.3218, 0.489, 0.4369, 0.7245, 0.4639, 0.7066, 0.3086, 0.47, 0.3816, 0.9816, 0.3805, 0.8724, 0.3086, 0.47, 0.3805, 0.8724, 0.2584, 0.5548, 0.2584, 0.5548, 0.7836, 0.7248, 0.7988, 0.7867, 0.2584, 0.5548, 0.7988, 0.7867, 0.3086, 0.47, 0.625, 0.0, 0.375, 0.0, 0.375, 0.0, 0.625, 0.0, 0.375, 0.0, 0.625, 0.0, 0.625, 0.25, 0.625, 0.0, 0.625, 0.0, 0.625, 0.25, 0.625, 0.0, 0.625, 0.25, 0.3836, 0.8836, 0.3816, 0.9816, 0.3355, 0.3004, 0.3836, 0.8836, 0.3355, 0.3004, 0.3479, 0.4842, 0.3479, 0.4842, 0.3312, 0.3111, 0.7988, 0.7867, 0.3479, 0.4842, 0.7988, 0.7867, 0.6629, 0.7472, 0.4369, 0.7245, 0.6261, 0.8695, 0.6275, 0.904, 0.4369, 0.7245, 0.6275, 0.904, 0.4639, 0.7066, 0.6261, 0.8695, 0.8329, 0.7403, 0.8131, 0.769, 0.6261, 0.8695, 0.8131, 0.769, 0.6275, 0.904, 0.6259, 0.8456, 0.8412, 0.7394, 0.8329, 0.7403, 0.6259, 0.8456, 0.8329, 0.7403, 0.6261, 0.8695, 0.4245, 0.7296, 0.6259, 0.8456, 0.6261, 0.8695, 0.4245, 0.7296, 0.6261, 0.8695, 0.4369, 0.7245, 0.375, 0.75, 0.625, 0.75, 0.6259, 0.8456, 0.375, 0.75, 0.6259, 0.8456, 0.4245, 0.7296, 0.625, 0.75, 0.875, 0.75, 0.8412, 0.7394, 0.625, 0.75, 0.8412, 0.7394, 0.6259, 0.8456, 0.375, 1.0, 0.625, 1.0, 0.625, 0.75, 0.375, 1.0, 0.625, 0.75, 0.375, 0.75, 0.625, 1.0, 0.875, 1.0, 0.875, 0.75, 0.625, 1.0, 0.875, 0.75, 0.625, 0.75, 0.2584, 0.5548, 0.3805, 0.8724, 0.3829, 1.022, 0.2584, 0.5548, 0.3829, 1.022, 0.5142, 0.7765, 0.7836, 0.7248, 0.2584, 0.5548, 0.5142, 0.7765, 0.7836, 0.7248, 0.5142, 0.7765, 0.4922, 0.7128, 0.04624, 0.9941, 0.8011, 1.01, 0.9668, 0.5884, 0.04624, 0.9941, 0.9668, 0.5884, 0.2415, 0.5716, 0.2804, 0.9627, 0.5765, 0.8993, 0.917, 0.1331, 0.2804, 0.9627, 0.917, 0.1331, 0.7103, 0.1857, 0.7836, 0.7248, 0.4922, 0.7128, 0.6898, 0.936, 0.7836, 0.7248, 0.6898, 0.936, 0.6237, 0.8789, 0.3829, 1.022, 0.6898, 0.936, 0.5687, 0.3763, 0.3829, 1.022, 0.5687, 0.3763, 0.4881, 0.644, 0.04867, 1.068, 0.6634, 0.798, 1.003, -0.002125, 0.04867, 1.068, 1.003, -0.002125, 0.5687, 0.3763, 0.5714, 0.8762, 0.6262, 0.9867, 0.3816, 0.9816, 0.5714, 0.8762, 0.3816, 0.9816, 0.3836, 0.8836, 0.6262, 0.9867, 0.5714, 0.8762, 0.6629, 0.7472, 0.6262, 0.9867, 0.6629, 0.7472, 0.7988, 0.7867, 0.3816, 0.9816, 0.6262, 0.9867, 0.6237, 0.8789, 0.3816, 0.9816, 0.6237, 0.8789, 0.3805, 0.8724, 0.6262, 0.9867, 0.7988, 0.7867, 0.7836, 0.7248, 0.6262, 0.9867, 0.7836, 0.7248, 0.6237, 0.8789, 0.5975, 1.0, 0.4025, 1.0, 0.4881, 0.644, 0.5975, 1.0, 0.4881, 0.644, 0.5687, 0.3763, 0.3475, 1.0, 0.1525, 1.0, 0.3393, 0.5675, 0.3475, 1.0, 0.3393, 0.5675, 0.4881, 0.644, 0.4025, 0.25, 0.5975, 0.25, 0.7103, 0.1857, 0.4025, 0.25, 0.7103, 0.1857, 0.917, 0.1331, 0.8475, 1.0, 0.6525, 1.0, 0.5687, 0.3763, 0.8475, 1.0, 0.5687, 0.3763, 1.003, -0.002125, 0.3829, 1.022, 0.3805, 0.8724, 0.6237, 0.8789, 0.3829, 1.022, 0.6237, 0.8789, 0.6898, 0.936, 0.375, 0.25, 0.375, 6.02e-06, 0.625, 4.888e-06, 0.375, 0.25, 0.625, 4.888e-06, 0.625, 0.25, 0.375, 0.75, 0.375, 0.5, 0.625, 0.5, 0.375, 0.75, 0.625, 0.5, 0.625, 0.75, 0.375, 0.75, 0.625, 0.75, 0.625, 0.5085, 0.375, 0.75, 0.625, 0.5085, 0.375, 0.5085, 0.375, 0.375, 0.625, 0.375, 0.625, 0.25, 0.375, 0.375, 0.625, 0.25, 0.375, 0.25, 0.375, 0.25, 0.625, 0.25, 0.625, 0.2409, 0.375, 0.25, 0.625, 0.2409, 0.375, 0.2409, 0.8665, 0.75, 0.8659, 1.0, 0.875, 1.0, 0.8665, 0.75, 0.875, 1.0, 0.875, 0.875, 0.125, 1.0, 0.1341, 1.0, 0.1335, 0.75, 0.125, 1.0, 0.1335, 0.75, 0.125, 0.875, 0.375, 0.375, 0.375, 0.5085, 0.625, 0.5085, 0.375, 0.375, 0.625, 0.5085, 0.625, 0.375, 0.625, 1.0, 0.8659, 1.0, 0.8665, 0.75, 0.625, 1.0, 0.8665, 0.75, 0.625, 0.75, 0.375, 0.2409, 0.625, 0.2409, 0.625, 0.0, 0.375, 0.2409, 0.625, 0.0, 0.375, 0.0, 0.1335, 0.75, 0.1341, 1.0, 0.375, 1.0, 0.1335, 0.75, 0.375, 1.0, 0.375, 0.75, 0.375, 0.75, 0.625, 0.75, 0.625, 0.5085, 0.375, 0.75, 0.625, 0.5085, 0.375, 0.5085, 0.375, 0.375, 0.625, 0.375, 0.625, 0.25, 0.375, 0.375, 0.625, 0.25, 0.375, 0.25, 0.375, 0.25, 0.625, 0.25, 0.625, 0.2409, 0.375, 0.25, 0.625, 0.2409, 0.375, 0.2409, 0.8665, 0.75, 0.8659, 1.0, 0.875, 1.0, 0.8665, 0.75, 0.875, 1.0, 0.875, 0.875, 0.125, 1.0, 0.1341, 1.0, 0.1335, 0.75, 0.125, 1.0, 0.1335, 0.75, 0.125, 0.875, 0.375, 0.375, 0.375, 0.5085, 0.625, 0.5085, 0.375, 0.375, 0.625, 0.5085, 0.625, 0.375, 0.625, 1.0, 0.8659, 1.0, 0.8665, 0.75, 0.625, 1.0, 0.8665, 0.75, 0.625, 0.75, 0.375, 0.2409, 0.625, 0.2409, 0.625, 0.0, 0.375, 0.2409, 0.625, 0.0, 0.375, 0.0, 0.1335, 0.75, 0.1341, 1.0, 0.375, 1.0, 0.1335, 0.75, 0.375, 1.0, 0.375, 0.75, 0.375, 0.75, 0.625, 0.75, 0.625, 0.5, 0.375, 0.75, 0.625, 0.5, 0.375, 0.5, 0.375, 0.25, 0.625, 0.25, 0.625, 0.0, 0.375, 0.25, 0.625, 0.0, 0.375, 0.0, 0.625, 1.0, 0.875, 1.0, 0.875, 0.75, 0.625, 1.0, 0.875, 0.75, 0.625, 0.75, 0.125, 1.0, 0.375, 1.0, 0.375, 0.75, 0.125, 1.0, 0.375, 0.75, 0.125, 0.75, 0.375, 0.75, 0.625, 0.75, 0.625, 0.5, 0.375, 0.75, 0.625, 0.5, 0.375, 0.5, 0.375, 0.25, 0.625, 0.25, 0.625, 0.0, 0.375, 0.25, 0.625, 0.0, 0.375, 0.0, 0.625, 1.0, 0.875, 1.0, 0.875, 0.75, 0.625, 1.0, 0.875, 0.75, 0.625, 0.75, 0.125, 1.0, 0.375, 1.0, 0.375, 0.75, 0.125, 1.0, 0.375, 0.75, 0.125, 0.75, 0.375, 0.75, 0.625, 0.75, 0.625, 0.5, 0.375, 0.75, 0.625, 0.5, 0.375, 0.5, 0.375, 0.25, 0.625, 0.25, 0.625, 0.0, 0.375, 0.25, 0.625, 0.0, 0.375, 0.0, 0.625, 1.0, 0.875, 1.0, 0.875, 0.75, 0.625, 1.0, 0.875, 0.75, 0.625, 0.75, 0.125, 1.0, 0.375, 1.0, 0.375, 0.75, 0.125, 1.0, 0.375, 0.75, 0.125, 0.75, 0.375, 0.75, 0.625, 0.75, 0.625, 0.5, 0.375, 0.75, 0.625, 0.5, 0.375, 0.5, 0.375, 0.25, 0.625, 0.25, 0.625, 0.0, 0.375, 0.25, 0.625, 0.0, 0.375, 0.0, 0.625, 1.0, 0.875, 1.0, 0.875, 0.75, 0.625, 1.0, 0.875, 0.75, 0.625, 0.75, 0.125, 1.0, 0.375, 1.0, 0.375, 0.75, 0.125, 1.0, 0.375, 0.75, 0.125, 0.75, 0.375, 0.75, 0.625, 0.75, 0.625, 0.5, 0.375, 0.75, 0.625, 0.5, 0.375, 0.5, 0.375, 0.25, 0.625, 0.25, 0.625, 0.0, 0.375, 0.25, 0.625, 0.0, 0.375, 0.0, 0.625, 1.0, 0.875, 1.0, 0.875, 0.75, 0.625, 1.0, 0.875, 0.75, 0.625, 0.75, 0.125, 1.0, 0.375, 1.0, 0.375, 0.75, 0.125, 1.0, 0.375, 0.75, 0.125, 0.75, 0.375, 0.75, 0.625, 0.75, 0.625, 0.5, 0.375, 0.75, 0.625, 0.5, 0.375, 0.5, 0.375, 0.25, 0.625, 0.25, 0.625, 0.0, 0.375, 0.25, 0.625, 0.0, 0.375, 0.0, 0.625, 1.0, 0.875, 1.0, 0.875, 0.75, 0.625, 1.0, 0.875, 0.75, 0.625, 0.75, 0.125, 1.0, 0.375, 1.0, 0.375, 0.75, 0.125, 1.0, 0.375, 0.75, 0.125, 0.75, 0.375, 0.75, 0.625, 0.75, 0.625, 0.5, 0.375, 0.75, 0.625, 0.5, 0.375, 0.5, 0.375, 0.25, 0.625, 0.25, 0.625, 0.0, 0.375, 0.25, 0.625, 0.0, 0.375, 0.0, 0.625, 1.0, 0.875, 1.0, 0.875, 0.75, 0.625, 1.0, 0.875, 0.75, 0.625, 0.75, 0.125, 1.0, 0.375, 1.0, 0.375, 0.75, 0.125, 1.0, 0.375, 0.75, 0.125, 0.75, 0.375, 0.75, 0.625, 0.75, 0.625, 0.5, 0.375, 0.75, 0.625, 0.5, 0.375, 0.5, 0.375, 0.25, 0.625, 0.25, 0.625, 0.0, 0.375, 0.25, 0.625, 0.0, 0.375, 0.0, 0.625, 1.0, 0.875, 1.0, 0.875, 0.75, 0.625, 1.0, 0.875, 0.75, 0.625, 0.75, 0.125, 1.0, 0.375, 1.0, 0.375, 0.75, 0.125, 1.0, 0.375, 0.75, 0.125, 0.75, 0.375, 0.75, 0.625, 0.75, 0.625, 0.5, 0.375, 0.75, 0.625, 0.5, 0.375, 0.5, 0.375, 0.25, 0.625, 0.25, 0.625, 0.0, 0.375, 0.25, 0.625, 0.0, 0.375, 0.0, 0.625, 1.0, 0.875, 1.0, 0.875, 0.75, 0.625, 1.0, 0.875, 0.75, 0.625, 0.75, 0.125, 1.0, 0.375, 1.0, 0.375, 0.75, 0.125, 1.0, 0.375, 0.75, 0.125, 0.75, 0.5622, 0.7764, 0.5887, 0.7764, 0.5887, 0.9736, 0.5622, 0.7764, 0.5887, 0.9736, 0.5622, 0.9736, 0.5887, 0.4736, 0.5622, 0.4736, 0.5622, 0.2764, 0.5887, 0.4736, 0.5622, 0.2764, 0.5887, 0.2764, 0.625, 1.0, 0.6623, 1.0, 0.6623, 0.75, 0.625, 1.0, 0.6623, 0.75, 0.625, 0.75, 0.5877, 1.0, 0.625, 1.0, 0.625, 0.75, 0.5877, 1.0, 0.625, 0.75, 0.5877, 0.75, 0.375, 1.0, 0.4123, 1.0, 0.4123, 0.75, 0.375, 1.0, 0.4123, 0.75, 0.375, 0.75, 0.5622, 0.7764, 0.5887, 0.7764, 0.5887, 0.9736, 0.5622, 0.7764, 0.5887, 0.9736, 0.5622, 0.9736, 0.5622, 0.2764, 0.5887, 0.2764, 0.5887, 0.4736, 0.5622, 0.2764, 0.5887, 0.4736, 0.5622, 0.4736, 0.8377, 1.0, 0.875, 1.0, 0.875, 0.75, 0.8377, 1.0, 0.875, 0.75, 0.8377, 0.75, 0.4113, 0.7764, 0.4378, 0.7764, 0.4378, 0.9736, 0.4113, 0.7764, 0.4378, 0.9736, 0.4113, 0.9736, 0.3377, 1.0, 0.375, 1.0, 0.375, 0.75, 0.3377, 1.0, 0.375, 0.75, 0.3377, 0.75, 0.5877, 0.5, 0.625, 0.5, 0.625, 0.25, 0.5877, 0.5, 0.625, 0.25, 0.5877, 0.25, 0.4378, 0.4736, 0.4113, 0.4736, 0.4113, 0.2764, 0.4378, 0.4736, 0.4113, 0.2764, 0.4378, 0.2764, 0.4113, 0.2764, 0.4378, 0.2764, 0.4378, 0.4736, 0.4113, 0.2764, 0.4378, 0.4736, 0.4113, 0.4736, 0.4113, 0.7764, 0.4378, 0.7764, 0.4378, 0.9736, 0.4113, 0.7764, 0.4378, 0.9736, 0.4113, 0.9736, 0.375, 0.5, 0.4123, 0.5, 0.4123, 0.25, 0.375, 0.5, 0.4123, 0.25, 0.375, 0.25, 0.125, 1.0, 0.1623, 1.0, 0.1623, 0.75, 0.125, 1.0, 0.1623, 0.75, 0.125, 0.75])
me_chineselantern_metall_0.materials.append(mat_metall)
me_chineselantern_metall_0.use_remesh_fix_poles = True
me_chineselantern_metall_0.use_remesh_preserve_attributes = False
me_chineselantern_metall_0.update()
me_chineselantern_metall_0.normals_split_custom_set([tuple(v) for v in zip(*[iter([-0.5773, -0.5773, 0.5774, -0.5773, -0.5773, 0.5774, -0.5773, -0.5773, 0.5774, 0.5774, -0.5773, 0.5773, 0.5774, -0.5773, 0.5773, 0.5774, -0.5773, 0.5773, -0.5773, 0.5774, 0.5774, -0.5773, 0.5774, 0.5774, -0.5773, 0.5774, 0.5774, 0.5774, 0.5773, 0.5774, 0.5774, 0.5773, 0.5774, 0.5774, 0.5773, 0.5774, -2.852e-08, 0.0, -1.0, -2.852e-08, 0.0, -1.0, -2.852e-08, 0.0, -1.0, -2.852e-08, 0.0, -1.0, -0.3709, -0.3709, -0.8514, -0.3709, -0.3709, -0.8514, -0.3709, -0.3709, -0.8514, -0.3709, 0.3709, -0.8514, -0.3709, 0.3709, -0.8514, -0.3709, 0.3709, -0.8514, 0.3709, 0.3709, -0.8514, 0.3709, 0.3709, -0.8514, 0.3709, 0.3709, -0.8514, 0.3709, -0.3709, -0.8514, 0.3709, -0.3709, -0.8514, 0.3709, -0.3709, -0.8514, -3.292e-08, 0.0, -1.0, -3.292e-08, 0.0, -1.0, -3.292e-08, 0.0, -1.0, -3.292e-08, 0.0, -1.0, -0.183, -0.183, 0.9659, -0.183, -0.183, 0.9659, -0.2059, -0.2059, 0.9567, -0.183, -0.183, 0.9659, -0.2059, -0.2059, 0.9567, -0.2059, -0.2059, 0.9567, -0.6911, -0.6911, 0.2115, -0.6911, -0.6911, 0.2115, -0.6923, -0.6923, -0.2036, -0.6911, -0.6911, 0.2115, -0.6923, -0.6923, -0.2036, -0.6923, -0.6923, -0.2036, -0.006217, -0.006214, -1.0, -0.006217, -0.006214, -1.0, 0.1736, 0.1736, -0.9694, -0.006217, -0.006214, -1.0, 0.1736, 0.1736, -0.9694, 0.1736, 0.1735, -0.9694, -0.7276, 0.6647, 0.1695, -0.7273, 0.665, 0.1697, -0.6999, 0.6893, 0.1871, -0.7276, 0.6647, 0.1695, -0.6999, 0.6893, 0.1871, -0.7, 0.6893, 0.1871, 0.6892, -0.7, 0.1871, 0.665, -0.7273, 0.1696, 0.6647, -0.7276, 0.1695, 0.6892, -0.7, 0.1871, 0.6647, -0.7276, 0.1695, 0.6892, -0.7, 0.1871, -0.6911, -0.6911, 0.2115, -0.2059, -0.2059, 0.9567, -0.2059, -0.2059, 0.9567, -0.6911, -0.6911, 0.2115, -0.2059, -0.2059, 0.9567, -0.6911, -0.6911, 0.2115, -0.7279, 0.6644, 0.1693, -0.7273, 0.665, 0.1697, -0.7276, 0.6647, 0.1695, -0.7279, 0.6644, 0.1693, -0.7276, 0.6647, 0.1695, -0.7279, 0.6644, 0.1693, 0.1736, 0.1735, -0.9694, 0.1736, 0.1736, -0.9694, 0.1797, 0.1797, -0.9672, 0.1736, 0.1735, -0.9694, 0.1797, 0.1797, -0.9672, 0.1797, 0.1797, -0.9672, 0.6647, -0.7276, 0.1695, 0.665, -0.7273, 0.1696, 0.6644, -0.7279, 0.1693, 0.6647, -0.7276, 0.1695, 0.6644, -0.7279, 0.1693, 0.6644, -0.7279, 0.1693, 0.183, 0.183, 0.9659, 0.183, 0.183, 0.9659, 0.2059, 0.2059, 0.9567, 0.183, 0.183, 0.9659, 0.2059, 0.2059, 0.9567, 0.2059, 0.2059, 0.9567, 0.6911, 0.6911, 0.2115, 0.6911, 0.6911, 0.2115, 0.6923, 0.6923, -0.2036, 0.6911, 0.6911, 0.2115, 0.6923, 0.6923, -0.2036, 0.6923, 0.6923, -0.2036, 0.006217, 0.006214, -1.0, 0.006217, 0.006214, -1.0, -0.1736, -0.1736, -0.9694, 0.006217, 0.006214, -1.0, -0.1736, -0.1736, -0.9694, -0.1736, -0.1735, -0.9694, 0.7276, -0.6647, 0.1695, 0.7273, -0.665, 0.1697, 0.6999, -0.6893, 0.1871, 0.7276, -0.6647, 0.1695, 0.6999, -0.6893, 0.1871, 0.7, -0.6893, 0.1871, -0.6892, 0.7, 0.1871, -0.665, 0.7273, 0.1696, -0.6647, 0.7276, 0.1695, -0.6892, 0.7, 0.1871, -0.6647, 0.7276, 0.1695, -0.6892, 0.7, 0.1871, 0.6911, 0.6911, 0.2115, 0.2059, 0.2059, 0.9567, 0.2059, 0.2059, 0.9567, 0.6911, 0.6911, 0.2115, 0.2059, 0.2059, 0.9567, 0.6911, 0.6911, 0.2115, 0.7279, -0.6644, 0.1693, 0.7273, -0.665, 0.1697, 0.7276, -0.6647, 0.1695, 0.7279, -0.6644, 0.1693, 0.7276, -0.6647, 0.1695, 0.7279, -0.6644, 0.1693, -0.1736, -0.1735, -0.9694, -0.1736, -0.1736, -0.9694, -0.1797, -0.1797, -0.9672, -0.1736, -0.1735, -0.9694, -0.1797, -0.1797, -0.9672, -0.1797, -0.1797, -0.9672, -0.6647, 0.7276, 0.1695, -0.665, 0.7273, 0.1696, -0.6644, 0.7279, 0.1693, -0.6647, 0.7276, 0.1695, -0.6644, 0.7279, 0.1693, -0.6644, 0.7279, 0.1693, 0.0, 0.0, 1.0, 0.0, 0.0, 1.0, 0.0, 0.0, 1.0, 0.0, 0.0, 1.0, 0.0, 0.0, 1.0, 0.0, 0.0, 1.0, 0.0, 0.0, -1.0, 0.0, 0.0, -1.0, 0.0, 0.0, -1.0, 0.0, 0.0, -1.0, 0.0, 0.0, -1.0, 0.0, 0.0, -1.0, 0.0, 1.0, 0.0, 0.0, 1.0, 0.0, 0.0, 1.0, 0.0, 0.0, 1.0, 0.0, 0.0, 1.0, 0.0, 0.0, 1.0, 0.0, 0.0, -1.0, 0.0, 0.0, -1.0, 0.0, 0.0, -1.0, 0.0, 0.0, -1.0, 0.0, 0.0, -1.0, 0.0, 0.0, -1.0, 0.0, 0.0, 0.0, 1.0, 0.0, 0.0, 1.0, 0.0, 0.0, 1.0, 0.0, 0.0, 1.0, 0.0, 0.0, 1.0, 0.0, 0.0, 1.0, 0.0, 0.0, -1.0, 0.0, 0.0, -1.0, 0.0, 0.0, -1.0, 0.0, 0.0, -1.0, 0.0, 0.0, -1.0, 0.0, 0.0, -1.0, 0.0, 1.0, 0.0, 0.0, 1.0, 0.0, 0.0, 1.0, 0.0, 0.0, 1.0, 0.0, 0.0, 1.0, 0.0, 0.0, 1.0, 0.0, 0.0, -1.0, 0.0, 0.0, -1.0, 0.0, 0.0, -1.0, 0.0, 0.0, -1.0, 0.0, 0.0, -1.0, 0.0, 0.0, -1.0, 0.0, 0.0, 0.0, 1.0, 0.0, 0.0, 1.0, 0.0, 0.0, 1.0, 0.0, 0.0, 1.0, 0.0, 0.0, 1.0, 0.0, 0.0, 1.0, 0.0, 0.0, -1.0, 0.0, 0.0, -1.0, 0.0, 0.0, -1.0, 0.0, 0.0, -1.0, 0.0, 0.0, -1.0, 0.0, 0.0, -1.0, 0.0, 1.0, 0.0, 0.0, 1.0, 0.0, 0.0, 1.0, 0.0, 0.0, 1.0, 0.0, 0.0, 1.0, 0.0, 0.0, 1.0, 0.0, 0.0, -1.0, 0.0, 0.0, -1.0, 0.0, 0.0, -1.0, 0.0, 0.0, -1.0, 0.0, 0.0, -1.0, 0.0, 0.0, -1.0, 0.0, 0.0, 0.0, 1.0, 0.0, 0.0, 1.0, 0.0, 0.0, 1.0, 0.0, 0.0, 1.0, 0.0, 0.0, 1.0, 0.0, 0.0, 1.0, 0.0, 0.0, -1.0, 0.0, 0.0, -1.0, 0.0, 0.0, -1.0, 0.0, 0.0, -1.0, 0.0, 0.0, -1.0, 0.0, 0.0, -1.0, -0.7071, 0.0, 0.7071, -0.7071, 0.0, 0.7071, -0.7071, 0.0, 0.7071, -0.7071, -1.68e-07, 0.7071, -0.7071, -1.68e-07, 0.7071, -0.7071, -1.68e-07, 0.7071, -0.7071, -0.7071, 0.0, -0.7071, -0.7071, 0.0, -0.7071, -0.7071, 0.0, -0.7071, -0.7071, 0.0, -0.7071, -0.7071, 0.0, -0.7071, -0.7071, 0.0, -9.767e-07, -0.7071, 0.7071, -9.767e-07, -0.7071, 0.7071, -9.767e-07, -0.7071, 0.7071, -1.344e-06, -0.7071, 0.7071, -1.344e-06, -0.7071, 0.7071, -1.344e-06, -0.7071, 0.7071, 0.7071, -8.402e-08, 0.7071, 0.7071, -8.402e-08, 0.7071, 0.7071, -8.402e-08, 0.7071, 0.7071, 0.0, 0.7071, 0.7071, 0.0, 0.7071, 0.7071, 0.0, 0.7071, 0.7071, -0.7071, 0.0, 0.7071, -0.7071, 0.0, 0.7071, -0.7071, 0.0, 0.7071, -0.7071, 0.0, 0.7071, -0.7071, 0.0, 0.7071, -0.7071, 0.0, -0.7071, 0.7071, 0.0, -0.7071, 0.7071, 0.0, -0.7071, 0.7071, 0.0, -0.7071, 0.7071, 0.0, -0.7071, 0.7071, 0.0, -0.7071, 0.7071, 0.0, -2.829e-07, 0.7071, 0.7071, -2.829e-07, 0.7071, 0.7071, -2.829e-07, 0.7071, 0.7071, 1.344e-06, 0.7071, 0.7071, 1.344e-06, 0.7071, 0.7071, 1.344e-06, 0.7071, 0.7071, 0.7071, 0.7071, 0.0, 0.7071, 0.7071, 0.0, 0.7071, 0.7071, 0.0, 0.7071, 0.7071, 0.0, 0.7071, 0.7071, 0.0, 0.7071, 0.7071, 0.0, -8.492e-07, -1.0, 0.0, -8.492e-07, -1.0, 0.0, -8.492e-07, -1.0, 0.0, -8.492e-07, -1.0, 0.0, -8.492e-07, -1.0, 0.0, -8.492e-07, -1.0, 0.0, -2.145e-06, 0.0, 1.0, -2.145e-06, 0.0, 1.0, -2.145e-06, 0.0, 1.0, 2.469e-06, 0.0, 1.0, 2.469e-06, 0.0, 1.0, 2.469e-06, 0.0, 1.0, 8.492e-07, 1.0, 0.0, 8.492e-07, 1.0, 0.0, 8.492e-07, 1.0, 0.0, 8.492e-07, 1.0, 0.0, 8.492e-07, 1.0, 0.0, 8.492e-07, 1.0, 0.0, 1.0, -2.369e-07, 0.0, 1.0, -2.369e-07, 0.0, 1.0, -2.369e-07, 0.0, 1.0, -1.579e-07, 0.0, 1.0, -1.579e-07, 0.0, 1.0, -1.579e-07, 0.0, -1.0, -2.369e-07, 0.0, -1.0, -2.369e-07, 0.0, -1.0, -2.369e-07, 0.0, -1.0, -2.369e-07, 0.0, -1.0, -2.369e-07, 0.0, -1.0, -2.369e-07, 0.0, -7.851e-07, 1.0, 0.0, -7.851e-07, 1.0, 0.0, -7.851e-07, 1.0, 0.0, -7.851e-07, 1.0, 0.0, -7.851e-07, 1.0, 0.0, -7.851e-07, 1.0, 0.0, -1.0, -8.671e-07, 0.0, -1.0, -8.671e-07, 0.0, -1.0, -8.671e-07, 0.0, -1.0, -8.671e-07, 0.0, -1.0, -8.671e-07, 0.0, -1.0, -8.671e-07, 0.0, 2.073e-07, 0.0, -1.0, 2.073e-07, 0.0, -1.0, 2.073e-07, 0.0, -1.0, 4.141e-07, 0.0, -1.0, 4.141e-07, 0.0, -1.0, 4.141e-07, 0.0, -1.0, 0.0, 0.0, -1.0, 0.0, 0.0, -1.0, 0.0, 0.0, -1.0, 2.186e-08, 0.0, -1.0, 2.186e-08, 0.0, -1.0, 2.186e-08, 0.0, -1.0, -0.2315, 0.2315, 0.9449, 0.2315, 0.2315, 0.9449, 0.2315, 0.2315, 0.9449, -0.2315, 0.2315, 0.9449, 0.2315, 0.2315, 0.9449, -0.2315, 0.2315, 0.9449, -0.2315, -0.2315, 0.9449, -0.2315, 0.2315, 0.9449, -0.2315, 0.2315, 0.9449, -0.2315, -0.2315, 0.9449, -0.2315, 0.2315, 0.9449, -0.2315, -0.2315, 0.9449, -4.205e-07, 0.9615, 0.2748, -4.205e-07, 0.9615, 0.2748, -4.205e-07, 0.9615, 0.2748, 1.285e-07, 0.9615, 0.2748, 1.285e-07, 0.9615, 0.2748, 1.285e-07, 0.9615, 0.2748, -0.9615, -1.402e-07, 0.2748, -0.9615, -1.402e-07, 0.2748, -0.9615, -1.402e-07, 0.2748, -0.9615, 0.0, 0.2748, -0.9615, 0.0, 0.2748, -0.9615, 0.0, 0.2748, -5.868e-08, 0.1578, 0.9875, -5.868e-08, 0.1578, 0.9875, -5.868e-08, 0.1578, 0.9875, 0.0, 0.1578, 0.9875, 0.0, 0.1578, 0.9875, 0.0, 0.1578, 0.9875, -0.1575, -1.176e-08, 0.9875, -0.1575, -1.176e-08, 0.9875, -0.1575, -1.176e-08, 0.9875, -0.1575, 0.0, 0.9875, -0.1575, 0.0, 0.9875, -0.1575, 0.0, 0.9875, -1.0, 0.0, 0.0, -1.0, 0.0, 0.0, -1.0, 0.0, 0.0, -1.0, -8.853e-08, 0.0, -1.0, -8.853e-08, 0.0, -1.0, -8.853e-08, 0.0, -3.278e-07, 1.0, 0.0, -3.278e-07, 1.0, 0.0, -3.278e-07, 1.0, 0.0, -3.278e-07, 1.0, 0.0, -3.278e-07, 1.0, 0.0, -3.278e-07, 1.0, 0.0, 0.0, 0.0, -1.0, 0.0, 0.0, -1.0, 0.0, 0.0, -1.0, -4.63e-08, 0.0, -1.0, -4.63e-08, 0.0, -1.0, -4.63e-08, 0.0, -1.0, 2.764e-07, 0.0, -1.0, 2.764e-07, 0.0, -1.0, 2.764e-07, 0.0, -1.0, -4.141e-07, 0.0, -1.0, -4.141e-07, 0.0, -1.0, -4.141e-07, 0.0, -1.0, 0.03991, 0.03988, -0.9984, 0.03989, 0.03989, -0.9984, 0.03991, -0.03991, -0.9984, 0.03991, 0.03988, -0.9984, 0.03991, -0.03991, -0.9984, 0.03991, -0.03991, -0.9984, 0.0399, -0.03992, -0.9984, 0.03993, -0.03989, -0.9984, -0.03991, -0.0399, -0.9984, 0.0399, -0.03992, -0.9984, -0.03991, -0.0399, -0.9984, -0.03989, -0.03992, -0.9984, 0.0, -0.1571, 0.9876, 0.0, -0.1571, 0.9876, 0.0, -0.1571, 0.9876, 0.0, -0.1571, 0.9876, 0.0, -0.1571, 0.9876, 0.0, -0.1571, 0.9876, 0.1574, 0.0, 0.9875, 0.1574, 0.0, 0.9875, 0.1574, 0.0, 0.9875, 0.1574, 0.0, 0.9875, 0.1574, 0.0, 0.9875, 0.1574, 0.0, 0.9875, 0.9615, 0.0, 0.2748, 0.9615, 0.0, 0.2748, 0.9615, 0.0, 0.2748, 0.9615, 0.0, 0.2748, 0.9615, 0.0, 0.2748, 0.9615, 0.0, 0.2748, -2.064e-07, -0.9615, 0.2748, -2.064e-07, -0.9615, 0.2748, -2.064e-07, -0.9615, 0.2748, -6.474e-08, -0.9615, 0.2748, -6.474e-08, -0.9615, 0.2748, -6.474e-08, -0.9615, 0.2748, -0.2315, -0.2315, 0.9449, 0.2315, -0.2315, 0.9449, 0.2315, -0.2315, 0.9449, -0.2315, -0.2315, 0.9449, 0.2315, -0.2315, 0.9449, -0.2315, -0.2315, 0.9449, 0.2315, -0.2315, 0.9449, 0.2315, 0.2315, 0.9449, 0.2315, 0.2315, 0.9449, 0.2315, -0.2315, 0.9449, 0.2315, 0.2315, 0.9449, 0.2315, -0.2315, 0.9449, -9.421e-07, -1.0, 0.0, -9.421e-07, -1.0, 0.0, -9.421e-07, -1.0, 0.0, -9.421e-07, -1.0, 0.0, -9.421e-07, -1.0, 0.0, -9.421e-07, -1.0, 0.0, 1.0, -4.335e-07, 0.0, 1.0, -4.335e-07, 0.0, 1.0, -4.335e-07, 0.0, 1.0, -3.252e-07, 0.0, 1.0, -3.252e-07, 0.0, 1.0, -3.252e-07, 0.0, -0.3537, -1.944e-08, 0.9354, -0.3537, -1.944e-08, 0.9354, -0.3537, -1.944e-08, 0.9354, -0.3537, 0.0, 0.9354, -0.3537, 0.0, 0.9354, -0.3537, 0.0, 0.9354, -1.555e-07, 0.3537, 0.9354, -1.555e-07, 0.3537, 0.9354, -1.555e-07, 0.3537, 0.9354, 7.33e-07, 0.3537, 0.9354, 7.33e-07, 0.3537, 0.9354, 7.33e-07, 0.3537, 0.9354, -1.0, 0.0, -1.313e-07, -1.0, 0.0, -1.313e-07, -1.0, 0.0, -1.313e-07, -1.0, 2.245e-07, 0.0, -1.0, 2.245e-07, 0.0, -1.0, 2.245e-07, 0.0, -1.019e-07, 1.0, 0.0, -1.019e-07, 1.0, 0.0, -1.019e-07, 1.0, 0.0, -1.019e-07, 1.0, 0.0, -1.019e-07, 1.0, 0.0, -1.019e-07, 1.0, 0.0, 0.3537, 1.692e-07, 0.9354, 0.3537, 1.692e-07, 0.9354, 0.3537, 1.692e-07, 0.9354, 0.3537, -2.333e-07, 0.9354, 0.3537, -2.333e-07, 0.9354, 0.3537, -2.333e-07, 0.9354, -5.095e-08, -1.0, 0.0, -5.095e-08, -1.0, 0.0, -5.095e-08, -1.0, 0.0, -3.057e-07, -1.0, 1.496e-07, -3.057e-07, -1.0, 1.496e-07, -3.057e-07, -1.0, 1.496e-07, 1.0, 7.482e-08, 0.0, 1.0, 7.482e-08, 0.0, 1.0, 7.482e-08, 0.0, 1.0, 0.0, 0.0, 1.0, 0.0, 0.0, 1.0, 0.0, 0.0, -0.0399, 0.03988, -0.9984, -0.03989, 0.03989, -0.9984, 0.03989, 0.03989, -0.9984, -0.0399, 0.03988, -0.9984, 0.03989, 0.03989, -0.9984, 0.03991, 0.03988, -0.9984, -0.03989, 0.03989, -0.9984, -0.0399, 0.03988, -0.9984, -0.03989, -0.03992, -0.9984, -0.03989, 0.03989, -0.9984, -0.03989, -0.03992, -0.9984, -0.03991, -0.0399, -0.9984, -6.556e-07, -1.0, 0.0, -6.556e-07, -1.0, 0.0, -6.556e-07, -1.0, 0.0, -6.556e-07, -1.0, 0.0, -6.556e-07, -1.0, 0.0, -6.556e-07, -1.0, 0.0, 1.0, -6.197e-07, 0.0, 1.0, -6.197e-07, 0.0, 1.0, -6.197e-07, 0.0, 1.0, -7.082e-07, 0.0, 1.0, -7.082e-07, 0.0, 1.0, -7.082e-07, 0.0, 0.0, -0.4938, -0.8696, 0.0, -0.4938, -0.8696, 0.0, -0.4938, -0.8696, 6.99e-08, -0.4938, -0.8696, 6.99e-08, -0.4938, -0.8696, 6.99e-08, -0.4938, -0.8696, -0.4938, -1.08e-07, -0.8696, -0.4938, -1.08e-07, -0.8696, -0.4938, -1.08e-07, -0.8696, -0.4938, 1.231e-07, -0.8696, -0.4938, 1.231e-07, -0.8696, -0.4938, 1.231e-07, -0.8696, 0.0, 0.4938, -0.8696, 0.0, 0.4938, -0.8696, 0.0, 0.4938, -0.8696, 2.33e-08, 0.4938, -0.8696, 2.33e-08, 0.4938, -0.8696, 2.33e-08, 0.4938, -0.8696, 0.4938, -1.08e-07, -0.8696, 0.4938, -1.08e-07, -0.8696, 0.4938, -1.08e-07, -0.8696, 0.4938, 0.0, -0.8696, 0.4938, 0.0, -0.8696, 0.4938, 0.0, -0.8696, -2.027e-07, -0.3537, 0.9354, -2.027e-07, -0.3537, 0.9354, -2.027e-07, -0.3537, 0.9354, 2.708e-06, -0.3537, 0.9354, 2.708e-06, -0.3537, 0.9354, 2.708e-06, -0.3537, 0.9354, 0.0, 0.0, 1.0, 0.0, 0.0, 1.0, 0.0, 0.0, 1.0, 0.0, 0.0, 1.0, 0.0, 0.0, 1.0, 0.0, 0.0, 1.0, 0.0, 0.0, -1.0, 0.0, 0.0, -1.0, 0.0, 0.0, -1.0, 0.0, 0.0, -1.0, 0.0, 0.0, -1.0, 0.0, 0.0, -1.0, 0.183, -0.183, 0.9659, 0.183, -0.183, 0.9659, 0.2059, -0.2059, 0.9567, 0.183, -0.183, 0.9659, 0.2059, -0.2059, 0.9567, 0.2059, -0.2059, 0.9567, 0.6911, -0.6911, 0.2115, 0.6911, -0.6911, 0.2115, 0.6923, -0.6923, -0.2036, 0.6911, -0.6911, 0.2115, 0.6923, -0.6923, -0.2036, 0.6923, -0.6923, -0.2036, 0.006218, -0.006214, -1.0, 0.006221, -0.006214, -1.0, -0.1736, 0.1736, -0.9694, 0.006218, -0.006214, -1.0, -0.1736, 0.1736, -0.9694, -0.1736, 0.1736, -0.9694, -0.6647, -0.7276, 0.1695, -0.665, -0.7273, 0.1697, -0.6893, -0.6999, 0.187, -0.6647, -0.7276, 0.1695, -0.6893, -0.6999, 0.187, -0.6892, -0.7, 0.1871, 0.7001, 0.6891, 0.1871, 0.7273, 0.665, 0.1697, 0.7276, 0.6647, 0.1695, 0.7001, 0.6891, 0.1871, 0.7276, 0.6647, 0.1695, 0.7, 0.6892, 0.1871, 0.6911, -0.6911, 0.2115, 0.2059, -0.2059, 0.9567, 0.2059, -0.2059, 0.9567, 0.6911, -0.6911, 0.2115, 0.2059, -0.2059, 0.9567, 0.6911, -0.6911, 0.2115, -0.6644, -0.7279, 0.1693, -0.665, -0.7273, 0.1697, -0.6647, -0.7276, 0.1695, -0.6644, -0.7279, 0.1693, -0.6647, -0.7276, 0.1695, -0.6644, -0.7279, 0.1693, -0.1736, 0.1736, -0.9694, -0.1736, 0.1736, -0.9694, -0.1797, 0.1797, -0.9672, -0.1736, 0.1736, -0.9694, -0.1797, 0.1797, -0.9672, -0.1797, 0.1797, -0.9672, 0.7276, 0.6647, 0.1695, 0.7273, 0.665, 0.1697, 0.7279, 0.6644, 0.1693, 0.7276, 0.6647, 0.1695, 0.7279, 0.6644, 0.1693, 0.7279, 0.6644, 0.1693, -0.183, 0.183, 0.9659, -0.183, 0.183, 0.9659, -0.2059, 0.2059, 0.9567, -0.183, 0.183, 0.9659, -0.2059, 0.2059, 0.9567, -0.2059, 0.2059, 0.9567, -0.6911, 0.6911, 0.2115, -0.6911, 0.6911, 0.2115, -0.6923, 0.6923, -0.2036, -0.6911, 0.6911, 0.2115, -0.6923, 0.6923, -0.2036, -0.6923, 0.6923, -0.2036, -0.006218, 0.006214, -1.0, -0.006221, 0.006214, -1.0, 0.1736, -0.1736, -0.9694, -0.006218, 0.006214, -1.0, 0.1736, -0.1736, -0.9694, 0.1736, -0.1736, -0.9694, 0.6647, 0.7276, 0.1695, 0.665, 0.7273, 0.1697, 0.6893, 0.6999, 0.187, 0.6647, 0.7276, 0.1695, 0.6893, 0.6999, 0.187, 0.6892, 0.7, 0.1871, -0.7001, -0.6891, 0.1871, -0.7273, -0.665, 0.1697, -0.7276, -0.6647, 0.1695, -0.7001, -0.6891, 0.1871, -0.7276, -0.6647, 0.1695, -0.7, -0.6892, 0.1871, -0.6911, 0.6911, 0.2115, -0.2059, 0.2059, 0.9567, -0.2059, 0.2059, 0.9567, -0.6911, 0.6911, 0.2115, -0.2059, 0.2059, 0.9567, -0.6911, 0.6911, 0.2115, 0.6644, 0.7279, 0.1693, 0.665, 0.7273, 0.1697, 0.6647, 0.7276, 0.1695, 0.6644, 0.7279, 0.1693, 0.6647, 0.7276, 0.1695, 0.6644, 0.7279, 0.1693, 0.1736, -0.1736, -0.9694, 0.1736, -0.1736, -0.9694, 0.1797, -0.1797, -0.9672, 0.1736, -0.1736, -0.9694, 0.1797, -0.1797, -0.9672, 0.1797, -0.1797, -0.9672, -0.7276, -0.6647, 0.1695, -0.7273, -0.665, 0.1697, -0.7279, -0.6644, 0.1693, -0.7276, -0.6647, 0.1695, -0.7279, -0.6644, 0.1693, -0.7279, -0.6644, 0.1693, 0.0, 0.0, 1.0, 0.0, 0.0, 1.0, 0.0, 0.0, 1.0, -6.653e-07, 0.0, 1.0, -6.653e-07, 0.0, 1.0, -6.653e-07, 0.0, 1.0, 0.0, 0.0, -1.0, 0.0, 0.0, -1.0, 0.0, 0.0, -1.0, 1.3e-06, 0.0, -1.0, 1.3e-06, 0.0, -1.0, 1.3e-06, 0.0, -1.0, 1.0, 0.0, 0.0, 1.0, 0.0, 0.0, 1.0, 0.0, 0.0, 1.0, 0.0, 0.0, 1.0, 0.0, 0.0, 1.0, 0.0, 0.0, -1.0, 0.0, 0.0, -1.0, 0.0, 0.0, -1.0, 0.0, 0.0, -1.0, 0.0, 0.0, -1.0, 0.0, 0.0, -1.0, 0.0, 0.0, 0.0, 0.0, 1.0, 0.0, 0.0, 1.0, 0.0, 0.0, 1.0, 3.004e-06, 0.0, 1.0, 3.004e-06, 0.0, 1.0, 3.004e-06, 0.0, 1.0, 5.122e-06, 0.0, -1.0, 5.122e-06, 0.0, -1.0, 5.122e-06, 0.0, -1.0, -2.278e-06, 0.0, -1.0, -2.278e-06, 0.0, -1.0, -2.278e-06, 0.0, -1.0, 1.0, 0.0, 0.0, 1.0, 0.0, 0.0, 1.0, 0.0, 0.0, 1.0, 0.0, 0.0, 1.0, 0.0, 0.0, 1.0, 0.0, 0.0, -1.0, 0.0, 0.0, -1.0, 0.0, 0.0, -1.0, 0.0, 0.0, -1.0, 0.0, 0.0, -1.0, 0.0, 0.0, -1.0, 0.0, 0.0, -5.122e-06, 0.0, 1.0, -5.122e-06, 0.0, 1.0, -5.122e-06, 0.0, 1.0, 1.653e-06, 0.0, 1.0, 1.653e-06, 0.0, 1.0, 1.653e-06, 0.0, 1.0, 0.0, 0.0, -1.0, 0.0, 0.0, -1.0, 0.0, 0.0, -1.0, -9.274e-07, 0.0, -1.0, -9.274e-07, 0.0, -1.0, -9.274e-07, 0.0, -1.0, 1.0, 0.0, 0.0, 1.0, 0.0, 0.0, 1.0, 0.0, 0.0, 1.0, 0.0, 0.0, 1.0, 0.0, 0.0, 1.0, 0.0, 0.0, -1.0, 0.0, 0.0, -1.0, 0.0, 0.0, -1.0, 0.0, 0.0, -1.0, 0.0, 0.0, -1.0, 0.0, 0.0, -1.0, 0.0, 0.0, 0.0, 0.0, 1.0, 0.0, 0.0, 1.0, 0.0, 0.0, 1.0, 0.0, 0.0, 1.0, 0.0, 0.0, 1.0, 0.0, 0.0, 1.0, 0.0, 0.0, -1.0, 0.0, 0.0, -1.0, 0.0, 0.0, -1.0, 0.0, 0.0, -1.0, 0.0, 0.0, -1.0, 0.0, 0.0, -1.0, 0.0, -1.0, 0.0, 0.0, -1.0, 0.0, 0.0, -1.0, 0.0, 0.0, -1.0, 0.0, 0.0, -1.0, 0.0, 0.0, -1.0, 0.0, 0.0, 1.0, 0.0, 0.0, 1.0, 0.0, 0.0, 1.0, 0.0, 0.0, 1.0, 0.0, 0.0, 1.0, 0.0, 0.0, 1.0, 0.0, 0.0, 0.0, 1.0, 0.0, 0.0, 1.0, 0.0, 0.0, 1.0, 0.0, 0.0, 1.0, 0.0, 0.0, 1.0, 0.0, 0.0, 1.0, 0.0, 0.0, -1.0, 0.0, 0.0, -1.0, 0.0, 0.0, -1.0, 0.0, 0.0, -1.0, 0.0, 0.0, -1.0, 0.0, 0.0, -1.0, 0.0, -1.0, 0.0, 0.0, -1.0, 0.0, 0.0, -1.0, 0.0, 0.0, -1.0, 0.0, 0.0, -1.0, 0.0, 0.0, -1.0, 0.0, 0.0, 1.0, 0.0, 0.0, 1.0, 0.0, 0.0, 1.0, 0.0, 0.0, 1.0, 0.0, 0.0, 1.0, 0.0, 0.0, 1.0, 0.0, 0.0, 0.0, 1.0, 0.0, 0.0, 1.0, 0.0, 0.0, 1.0, 0.0, 0.0, 1.0, 0.0, 0.0, 1.0, 0.0, 0.0, 1.0, 0.0, 0.0, -1.0, 0.0, 0.0, -1.0, 0.0, 0.0, -1.0, 0.0, 0.0, -1.0, 0.0, 0.0, -1.0, 0.0, 0.0, -1.0, 0.0, -1.0, 0.0, 0.0, -1.0, 0.0, 0.0, -1.0, 0.0, 0.0, -1.0, 0.0, 0.0, -1.0, 0.0, 0.0, -1.0, 0.0, 0.0, 1.0, 0.0, 0.0, 1.0, 0.0, 0.0, 1.0, 0.0, 0.0, 1.0, 0.0, 0.0, 1.0, 0.0, 0.0, 1.0, 0.0, 0.0, 0.0, 1.0, 0.0, 0.0, 1.0, 0.0, 0.0, 1.0, 6.653e-07, 0.0, 1.0, 6.653e-07, 0.0, 1.0, 6.653e-07, 0.0, 1.0, 0.0, 0.0, -1.0, 0.0, 0.0, -1.0, 0.0, 0.0, -1.0, -1.3e-06, 0.0, -1.0, -1.3e-06, 0.0, -1.0, -1.3e-06, 0.0, -1.0, -1.0, 0.0, 0.0, -1.0, 0.0, 0.0, -1.0, 0.0, 0.0, -1.0, 0.0, 0.0, -1.0, 0.0, 0.0, -1.0, 0.0, 0.0, 1.0, 0.0, 0.0, 1.0, 0.0, 0.0, 1.0, 0.0, 0.0, 1.0, 0.0, 0.0, 1.0, 0.0, 0.0, 1.0, 0.0, 0.0, 0.0, 0.0, 1.0, 0.0, 0.0, 1.0, 0.0, 0.0, 1.0, -3.004e-06, 0.0, 1.0, -3.004e-06, 0.0, 1.0, -3.004e-06, 0.0, 1.0, -5.122e-06, 0.0, -1.0, -5.122e-06, 0.0, -1.0, -5.122e-06, 0.0, -1.0, 2.278e-06, 0.0, -1.0, 2.278e-06, 0.0, -1.0, 2.278e-06, 0.0, -1.0, -1.0, 0.0, 0.0, -1.0, 0.0, 0.0, -1.0, 0.0, 0.0, -1.0, 0.0, 0.0, -1.0, 0.0, 0.0, -1.0, 0.0, 0.0, 1.0, 0.0, 0.0, 1.0, 0.0, 0.0, 1.0, 0.0, 0.0, 1.0, 0.0, 0.0, 1.0, 0.0, 0.0, 1.0, 0.0, 0.0, 5.122e-06, 0.0, 1.0, 5.122e-06, 0.0, 1.0, 5.122e-06, 0.0, 1.0, -1.653e-06, 0.0, 1.0, -1.653e-06, 0.0, 1.0, -1.653e-06, 0.0, 1.0, 0.0, 0.0, -1.0, 0.0, 0.0, -1.0, 0.0, 0.0, -1.0, 9.274e-07, 0.0, -1.0, 9.274e-07, 0.0, -1.0, 9.274e-07, 0.0, -1.0, -1.0, 0.0, 0.0, -1.0, 0.0, 0.0, -1.0, 0.0, 0.0, -1.0, 0.0, 0.0, -1.0, 0.0, 0.0, -1.0, 0.0, 0.0, 1.0, 0.0, 0.0, 1.0, 0.0, 0.0, 1.0, 0.0, 0.0, 1.0, 0.0, 0.0, 1.0, 0.0, 0.0, 1.0, 0.0, 0.0, 0.0, 1.0, 0.0, 0.0, 1.0, 0.0, 0.0, 1.0, 0.0, 0.0, 1.0, 0.0, 0.0, 1.0, 0.0, 0.0, 1.0, 0.0, -1.0, 0.0, 0.0, -1.0, 0.0, 0.0, -1.0, 0.0, 0.0, -1.0, 0.0, 0.0, -1.0, 0.0, 0.0, -1.0, 0.0, 0.0, 1.0, 0.0, 0.0, 1.0, 0.0, 0.0, 1.0, 0.0, 0.0, 1.0, 0.0, 0.0, 1.0, 0.0, 0.0, 1.0, 0.0, 0.0, 0.0, -1.0, 0.0, 0.0, -1.0, 0.0, 0.0, -1.0, 0.0, 0.0, -1.0, 0.0, 0.0, -1.0, 0.0, 0.0, -1.0, 0.0, 0.0, -1.0, 0.0, 0.0, -1.0, 0.0, 0.0, -1.0, 0.0, 0.0, -1.0, 0.0, 0.0, -1.0, 0.0, 0.0, -1.0, 0.0, 1.0, 0.0, 0.0, 1.0, 0.0, 0.0, 1.0, 0.0, 0.0, 1.0, 0.0, 0.0, 1.0, 0.0, 0.0, 1.0, 0.0, 0.0, 0.0, -1.0, 0.0, 0.0, -1.0, 0.0, 0.0, -1.0, 0.0, 0.0, -1.0, 0.0, 0.0, -1.0, 0.0, 0.0, -1.0, 0.0, 1.0, 0.0, 0.0, 1.0, 0.0, 0.0, 1.0, 0.0, 0.0, 1.0, 0.0, 0.0, 1.0, 0.0, 0.0, 1.0, 0.0, 0.0, 0.0, 1.0, 0.0, 0.0, 1.0, 0.0, 0.0, 1.0, 0.0, 0.0, 1.0, 0.0, 0.0, 1.0, 0.0, 0.0, 1.0, 0.0, -1.0, 0.0, 0.0, -1.0, 0.0, 0.0, -1.0, 0.0, 0.0, -1.0, 0.0, 0.0, -1.0, 0.0, 0.0, -1.0, 0.0, 0.0, 0.0, 1.0, 0.0, 0.0, 1.0, 0.0, 0.0, 1.0, 0.0, 0.0, 1.0, 0.0, 0.0, 1.0, 0.0, 0.0, 1.0, 0.0, -1.0, 0.0, 0.0, -1.0, 0.0, 0.0, -1.0, 0.0, 0.0, -1.0, 0.0, 0.0, -1.0, 0.0, 0.0, -1.0, 0.0, 0.0, 0.0, -1.0, 0.0, 0.0, -1.0, 0.0, 0.0, -1.0, 0.0, 0.0, -1.0, 0.0, 0.0, -1.0, 0.0, 0.0, -1.0, 0.0, 1.0, 0.0, 0.0, 1.0, 0.0, 0.0, 1.0, 0.0, 0.0, 1.0, 0.0, 0.0, 1.0, 0.0, 0.0, 1.0, 0.0, 0.0, 0.0, 1.0, 0.0, 0.0, 1.0, 0.0, 0.0, 1.0, 0.0, 0.0, 1.0, 0.0, 0.0, 1.0, 0.0, 0.0, 1.0, 0.0, -1.0, 0.0, 0.0, -1.0, 0.0, 0.0, -1.0, 0.0, 0.0, -1.0, 0.0, 0.0, -1.0, 0.0, 0.0, -1.0, 0.0, 0.0])] * 3)])
me_chineselantern_paper_0 = bpy.data.meshes.new('ChineseLantern_paper_0')
me_chineselantern_paper_0.from_pydata([(-0.7726, 0.5729, 2.003), (-0.7726, 0.5729, 2.906), (-0.7726, -0.5729, 2.906), (-0.7726, -0.5729, 2.003), (-0.7764, 0.5729, 2.003), (-0.7764, -0.5729, 2.003), (-0.7764, -0.5729, 2.906), (-0.7764, 0.5729, 2.906), (-0.5729, -0.7726, 2.003), (-0.5729, -0.7726, 2.906), (0.5729, -0.7726, 2.906), (0.5729, -0.7726, 2.003), (-0.5729, -0.7764, 2.003), (0.5729, -0.7764, 2.003), (0.5729, -0.7764, 2.906), (-0.5729, -0.7764, 2.906), (0.7726, -0.5729, 2.003), (0.7726, -0.5729, 2.906), (0.7726, 0.5729, 2.906), (0.7726, 0.5729, 2.003), (0.7764, -0.5729, 2.003), (0.7764, 0.5729, 2.003), (0.7764, 0.5729, 2.906), (0.7764, -0.5729, 2.906), (0.5729, 0.7726, 2.003), (0.5729, 0.7726, 2.906), (-0.5729, 0.7726, 2.906), (-0.5729, 0.7726, 2.003), (0.5729, 0.7764, 2.003), (-0.5729, 0.7764, 2.003), (-0.5729, 0.7764, 2.906), (0.5729, 0.7764, 2.906)], [], [(0, 1, 2), (0, 2, 3), (4, 5, 6), (4, 6, 7), (8, 9, 10), (8, 10, 11), (12, 13, 14), (12, 14, 15), (16, 17, 18), (16, 18, 19), (20, 21, 22), (20, 22, 23), (24, 25, 26), (24, 26, 27), (28, 29, 30), (28, 30, 31)])
_uv = me_chineselantern_paper_0.uv_layers.new(name='UVMap')
_uv.uv.foreach_set('vector', [0.0, 1.0, 0.0, 0.0, 1.0, 0.0, 0.0, 1.0, 1.0, 0.0, 1.0, 1.0, 0.0, 1.0, 1.0, 1.0, 1.0, 0.0, 0.0, 1.0, 1.0, 0.0, 0.0, 0.0, 0.0, 1.0, 0.0, 0.0, 1.0, 0.0, 0.0, 1.0, 1.0, 0.0, 1.0, 1.0, 0.0, 1.0, 1.0, 1.0, 1.0, 0.0, 0.0, 1.0, 1.0, 0.0, 0.0, 0.0, 0.0, 1.0, 0.0, 0.0, 1.0, 0.0, 0.0, 1.0, 1.0, 0.0, 1.0, 1.0, 0.0, 1.0, 1.0, 1.0, 1.0, 0.0, 0.0, 1.0, 1.0, 0.0, 0.0, 0.0, 0.0, 1.0, 0.0, 0.0, 1.0, 0.0, 0.0, 1.0, 1.0, 0.0, 1.0, 1.0, 0.0, 1.0, 1.0, 1.0, 1.0, 0.0, 0.0, 1.0, 1.0, 0.0, 0.0, 0.0])
me_chineselantern_paper_0.materials.append(mat_paper)
me_chineselantern_paper_0.use_remesh_fix_poles = True
me_chineselantern_paper_0.use_remesh_preserve_attributes = False
me_chineselantern_paper_0.update()
me_chineselantern_paper_0.normals_split_custom_set([tuple(v) for v in zip(*[iter([1.0, 0.0, 0.0, 1.0, 0.0, 0.0, 1.0, 0.0, 0.0, 1.0, 0.0, 0.0, 1.0, 0.0, 0.0, 1.0, 0.0, 0.0, -1.0, 0.0, 0.0, -1.0, 0.0, 0.0, -1.0, 0.0, 0.0, -1.0, 0.0, 0.0, -1.0, 0.0, 0.0, -1.0, 0.0, 0.0, 0.0, 1.0, 0.0, 0.0, 1.0, 0.0, 0.0, 1.0, 0.0, 0.0, 1.0, 0.0, 0.0, 1.0, 0.0, 0.0, 1.0, 0.0, 0.0, -1.0, 0.0, 0.0, -1.0, 0.0, 0.0, -1.0, 0.0, 0.0, -1.0, 0.0, 0.0, -1.0, 0.0, 0.0, -1.0, 0.0, -1.0, 0.0, 0.0, -1.0, 0.0, 0.0, -1.0, 0.0, 0.0, -1.0, 0.0, 0.0, -1.0, 0.0, 0.0, -1.0, 0.0, 0.0, 1.0, 0.0, 0.0, 1.0, 0.0, 0.0, 1.0, 0.0, 0.0, 1.0, 0.0, 0.0, 1.0, 0.0, 0.0, 1.0, 0.0, 0.0, 0.0, -1.0, 0.0, 0.0, -1.0, 0.0, 0.0, -1.0, 0.0, 0.0, -1.0, 0.0, 0.0, -1.0, 0.0, 0.0, -1.0, 0.0, 0.0, 1.0, 0.0, 0.0, 1.0, 0.0, 0.0, 1.0, 0.0, 0.0, 1.0, 0.0, 0.0, 1.0, 0.0, 0.0, 1.0, 0.0])] * 3)])

# ---- objects
ob_rootnode__gltf_orientation_matrix = bpy.data.objects.new('RootNode (gltf orientation matrix)', None)
ob_rootnode__model_correction_matrix = bpy.data.objects.new('RootNode (model correction matrix)', None)
ob_bc457245cd7d468c9ffd4797cec955c0_fbx = bpy.data.objects.new('bc457245cd7d468c9ffd4797cec955c0.fbx', None)
ob_rootnode = bpy.data.objects.new('RootNode', None)
ob_europeanlantern = bpy.data.objects.new('EuropeanLantern', None)
ob_chineselantern = bpy.data.objects.new('ChineseLantern', None)
ob_chineselantern_metall_0 = bpy.data.objects.new('ChineseLantern_metall_0', me_chineselantern_metall_0)
ob_chineselantern_paper_0 = bpy.data.objects.new('ChineseLantern_paper_0', me_chineselantern_paper_0)
ob_japaneselantern = bpy.data.objects.new('JapaneseLantern', None)

# ---- transforms, parenting, visibility, modifiers, constraints
ob_rootnode__gltf_orientation_matrix.location = (0.0, 0.0, 0.0)
ob_rootnode__gltf_orientation_matrix.rotation_mode = 'QUATERNION'
ob_rootnode__gltf_orientation_matrix.rotation_quaternion = (0.7071, -0.7071, 0.0, 0.0)
ob_rootnode__model_correction_matrix.parent = ob_rootnode__gltf_orientation_matrix
ob_rootnode__model_correction_matrix.location = (0.0, 0.0, 0.0)
ob_rootnode__model_correction_matrix.rotation_mode = 'QUATERNION'
ob_rootnode__model_correction_matrix.rotation_quaternion = (1.0, 0.0, 0.0, 0.0)
ob_bc457245cd7d468c9ffd4797cec955c0_fbx.parent = ob_rootnode__model_correction_matrix
ob_bc457245cd7d468c9ffd4797cec955c0_fbx.location = (0.0, 0.0, 0.0)
ob_bc457245cd7d468c9ffd4797cec955c0_fbx.rotation_mode = 'QUATERNION'
ob_bc457245cd7d468c9ffd4797cec955c0_fbx.rotation_quaternion = (0.7071, 0.7071, 0.0, 0.0)
ob_rootnode.parent = ob_bc457245cd7d468c9ffd4797cec955c0_fbx
ob_rootnode.location = (0.0, 0.0, 0.0)
ob_rootnode.rotation_mode = 'QUATERNION'
ob_rootnode.rotation_quaternion = (1.0, 0.0, 0.0, 0.0)
ob_europeanlantern.parent = ob_rootnode
ob_europeanlantern.location = (0.0, 0.0, 0.0)
ob_europeanlantern.rotation_mode = 'QUATERNION'
ob_europeanlantern.rotation_quaternion = (1.0, 0.0, 0.0, 0.0)
ob_chineselantern.parent = ob_rootnode
ob_chineselantern.location = (0.0, 0.0, 0.0)
ob_chineselantern.rotation_mode = 'QUATERNION'
ob_chineselantern.rotation_quaternion = (1.0, 0.0, 0.0, 0.0)
ob_chineselantern_metall_0.parent = ob_chineselantern
ob_chineselantern_metall_0.location = (0.0, 0.0, 0.0)
ob_chineselantern_metall_0.rotation_mode = 'QUATERNION'
ob_chineselantern_metall_0.rotation_quaternion = (1.0, 0.0, 0.0, 0.0)
ob_chineselantern_paper_0.parent = ob_chineselantern
ob_chineselantern_paper_0.location = (0.0, 0.0, 0.0)
ob_chineselantern_paper_0.rotation_mode = 'QUATERNION'
ob_chineselantern_paper_0.rotation_quaternion = (1.0, 0.0, 0.0, 0.0)
ob_japaneselantern.parent = ob_rootnode
ob_japaneselantern.location = (0.0, 0.0, 0.0)
ob_japaneselantern.rotation_mode = 'QUATERNION'
ob_japaneselantern.rotation_quaternion = (1.0, 0.0, 0.0, 0.0)

# ---- collection membership
scene.collection.objects.link(ob_rootnode__gltf_orientation_matrix)
scene.collection.objects.link(ob_rootnode__model_correction_matrix)
scene.collection.objects.link(ob_bc457245cd7d468c9ffd4797cec955c0_fbx)
scene.collection.objects.link(ob_rootnode)
scene.collection.objects.link(ob_europeanlantern)
scene.collection.objects.link(ob_chineselantern)
scene.collection.objects.link(ob_chineselantern_metall_0)
scene.collection.objects.link(ob_chineselantern_paper_0)
scene.collection.objects.link(ob_japaneselantern)

# ---- scene / render settings (as saved in the file)
scene.frame_start = 1; scene.frame_end = 250; scene.frame_set(1)
scene.render.engine = 'BLENDER_EEVEE_NEXT'
scene.cycles.use_denoising = False
scene.cycles.samples = 128
scene.cycles.sampling_pattern = 'TABULATED_SOBOL'
scene.cycles.use_adaptive_sampling = False
scene.cycles.use_light_tree = False
scene.view_settings.view_transform = 'Filmic'
bpy.context.view_layer.update()

# ---- added for rendering (the .blend has no active camera and no usable light): camera, sun
cam_auto = bpy.data.cameras.new('AutoCamera')
cam_auto.lens = 50.0
cam_auto.sensor_width = 36.0
cam_auto.clip_end = 1000.0
ob_auto_camera = bpy.data.objects.new('AutoCamera', cam_auto)
scene.collection.objects.link(ob_auto_camera)
ob_auto_camera.location = (4.48358, -5.3803, 6.41366)
ob_auto_camera.rotation_euler = (1.09748, -7.21219e-08, 0.694738)
scene.camera = ob_auto_camera
light_auto_sun = bpy.data.lights.new('AutoSun', 'SUN')
light_auto_sun.energy = 3.0
light_auto_sun.angle = 0.0523599
ob_auto_sun = bpy.data.objects.new('AutoSun', light_auto_sun)
scene.collection.objects.link(ob_auto_sun)
ob_auto_sun.rotation_euler = (0.872665, 0.174533, 0.523599)
bpy.context.view_layer.update()
